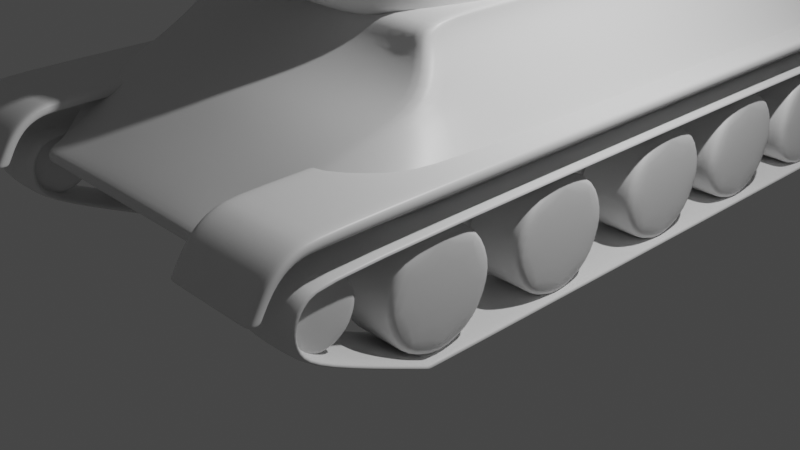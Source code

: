 # Source: T34v1.blend  (saved by Blender 2.83.19; exported with 4.5.12 LTS)
import bpy
from mathutils import Matrix  # noqa: F401  (used for matrix-valued properties, if any)

bpy.ops.wm.read_factory_settings(use_empty=True)
scene = bpy.context.scene
scene.name = 'Scene'

# ---- collections
col_collection = bpy.data.collections.new('Collection'); scene.collection.children.link(col_collection)
col_blueprint = bpy.data.collections.new('blueprint'); scene.collection.children.link(col_blueprint)

# ---- materials (node trees are filled in below, after node groups)
mat_material = bpy.data.materials.new('Material')
mat_material.alpha_threshold = 0.0
mat_material.use_transparent_shadow = False
mat_material.line_color = (0.0, 0.0, 0.0, 1.0)

# ---- material node trees
mat_material.use_nodes = True; mat_material.node_tree.nodes.clear()
_N = mat_material.node_tree.nodes; _L = mat_material.node_tree.links
n0 = _N.new('ShaderNodeOutputMaterial'); n0.name = 'Material Output'; n0.location = (300, 300)
n1 = _N.new('ShaderNodeBsdfPrincipled'); n1.name = 'Principled BSDF'; n1.location = (10, 300)
n1.distribution = 'GGX'
n1.subsurface_method = 'BURLEY'
n1.inputs[2].default_value = 0.4
n1.inputs[3].default_value = 1.45
n1.inputs[27].default_value = (0.0, 0.0, 0.0, 1.0)
n1.inputs[28].default_value = 1.0
_L.new(n1.outputs[0], n0.inputs[0])
n0.is_active_output = True

# ---- world
world_world = bpy.data.worlds.new('World'); scene.world = world_world
world_world.use_nodes = True; world_world.node_tree.nodes.clear()
_N = world_world.node_tree.nodes; _L = world_world.node_tree.links
n0 = _N.new('ShaderNodeOutputWorld'); n0.name = 'World Output'; n0.location = (300, 300)
n1 = _N.new('ShaderNodeBackground'); n1.name = 'Background'; n1.location = (10, 300)
n1.inputs[0].default_value = (0.05088, 0.05088, 0.05088, 1.0)
_L.new(n1.outputs[0], n0.inputs[0])
n0.is_active_output = True
world_world.color = (0.05088, 0.05088, 0.05088)
world_world.use_sun_shadow = False
world_world.sun_shadow_jitter_overblur = 0.0

# ---- cameras
cam_camera = bpy.data.cameras.new('Camera')
cam_camera.clip_end = 100.0
cam_camera.ortho_scale = 7.314

# ---- lights
light_light = bpy.data.lights.new('Light', 'POINT')
light_light.transmission_factor = 0.0
light_light.energy = 1000.0
light_light.shadow_soft_size = 0.1
light_light.shadow_maximum_resolution = 0.006
light_light.use_absolute_resolution = True

# ---- meshes
me_cube = bpy.data.meshes.new('Cube')
me_cube.from_pydata([(1.418, 5.671, 1.28), (1.362, -2.666, 1.325), (0.0, 5.255, 0.5441), (0.0, -2.666, 1.373), (0.0, -2.981, 1.071), (0.0, 5.671, 1.28), (0.0, 5.626, 1.15), (1.424, 5.573, 1.147), (1.424, 5.255, 0.5441), (1.367, -2.978, 1.191), (1.367, -2.981, 1.071), (1.693, 3.89, 1.957), (1.693, 2.101, 1.957), (1.693, 0.3133, 1.957), (1.693, -1.29, 2.005), (0.0, 3.89, 0.5441), (0.0, 2.101, 0.5441), (0.0, 0.3133, 0.5441), (0.0, -1.475, 0.5441), (1.424, -1.922, 0.6782), (0.0, -1.922, 0.6782), (1.556, -1.808, 1.818), (0.0, -1.475, 2.037), (1.307, -3.346, 1.153), (1.307, -3.469, 1.153), (2.266, -3.346, 1.153), (2.266, -3.469, 1.153), (1.307, 5.402, 1.571), (1.307, 5.374, 1.454), (1.424, -1.475, 0.5441), (1.424, 0.3133, 0.5441), (1.424, 2.101, 0.5441), (1.424, 3.89, 0.5441), (2.084, 3.89, 1.521), (2.084, 2.101, 1.521), (2.084, 0.3133, 1.521), (2.084, -1.475, 1.521), (1.418, -2.277, 1.589), (0.0, -2.369, 0.8123), (0.0, -2.277, 1.595), (2.266, 5.374, 1.454), (2.266, 5.402, 1.571), (1.83, -2.31, 1.436), (1.424, -2.369, 0.8123), (1.424, 4.961, 0.5441), (1.693, 4.852, 1.971), (0.0, 4.961, 0.5441), (0.0, 5.106, 1.949), (1.307, 5.704, 1.22), (1.307, 5.759, 1.331), (2.024, 4.881, 1.435), (1.497, 4.83, 2.349), (1.418, 3.67, 2.359), (1.418, 2.095, 2.359), (1.418, 0.5202, 2.359), (1.418, -1.055, 2.388), (0.0, 4.83, 2.349), (0.0, -1.055, 2.388), (0.0, -1.9, 1.829), (2.266, 5.704, 1.22), (2.266, 5.759, 1.331), (2.084, -1.922, 1.48), (1.418, 4.675, 2.522), (1.418, 3.671, 2.532), (1.418, 2.096, 2.532), (1.418, 0.5214, 2.532), (1.418, -1.053, 2.561), (0.0, 4.675, 2.522), (0.0, 3.671, 2.532), (0.0, 2.096, 2.532), (0.0, 0.5214, 2.532), (0.0, -1.053, 2.561), (2.266, 5.061, 1.648), (2.266, 5.061, 1.525), (2.266, -2.803, 1.648), (2.266, -2.805, 1.514), (0.7092, 5.671, 1.28), (0.7092, -2.666, 1.373), (0.7119, 5.255, 0.5441), (0.7119, -1.475, 0.5441), (0.7119, 0.3133, 0.5441), (0.7119, 2.101, 0.5441), (0.7119, 3.89, 0.5441), (0.8464, -1.383, 2.021), (0.7119, -2.369, 0.8123), (0.7092, -2.277, 1.592), (0.7282, 5.105, 1.948), (0.7119, 4.961, 0.5441), (0.7092, -1.055, 2.388), (0.7271, 4.83, 2.349), (0.7778, -1.854, 1.823), (0.7119, -1.922, 0.6782), (0.7092, 3.671, 2.532), (0.7092, 2.096, 2.532), (0.7092, 0.5214, 2.532), (0.7092, -1.053, 2.561), (0.7092, 4.675, 2.522), (0.7119, -2.981, 1.071), (0.7119, 5.6, 1.148), (0.317, 2.575, 3.084), (0.2943, -0.1759, 2.27), (0.2943, 1.563, 2.27), (0.2942, 0.6868, 2.261), (1.093, -0.8218, 2.525), (1.027, -0.6073, 3.559), (0.9714, 2.322, 2.525), (0.919, 2.195, 3.559), (0.35, -1.364, 3.367), (0.2948, 2.237, 2.334), (0.9981, 2.391, 3.084), (1.133, -1.005, 3.084), (0.3877, -1.59, 2.793), (0.9973, 2.386, 2.793), (1.134, -0.9749, 2.793), (0.388, -1.637, 3.084), (0.283, -0.6923, 3.585), (0.3019, 2.492, 2.523), (1.052, -0.7071, 2.355), (0.9455, 2.203, 2.355), (0.3105, -0.8761, 2.334), (0.2797, 2.234, 3.585), (0.9651, 2.331, 3.365), (1.084, -0.8691, 3.365), (0.2991, 2.504, 3.367), (0.273, 0.7018, 3.672), (1.361, 0.6849, 2.522), (1.115, 0.6972, 3.588), (1.455, 0.6774, 3.084), (0.3529, -1.303, 2.523), (0.3168, 2.57, 2.793), (1.455, 0.679, 2.793), (0.2738, -0.08803, 3.661), (1.17, 0.6863, 2.332), (1.35, 0.6803, 3.368), (0.2738, 1.559, 3.661), (0.7245, -0.1775, 2.278), (1.147, 1.56, 2.522), (0.675, 1.557, 2.278), (0.7253, 0.6867, 2.27), (1.014, 1.54, 2.335), (0.7341, -1.279, 3.368), (0.6673, 2.252, 2.335), (0.9739, 1.538, 3.584), (1.223, 1.583, 3.084), (1.222, 1.581, 2.793), (0.7855, -1.48, 2.793), (1.136, 1.564, 3.368), (0.7873, -1.527, 3.084), (0.6839, -0.6953, 3.584), (0.6576, 2.494, 2.522), (0.678, -0.094, 3.652), (0.6393, 1.555, 3.652), (0.6769, 0.7008, 3.662), (0.6554, 2.505, 3.368), (1.111, -0.1143, 3.584), (1.418, -0.2531, 3.084), (1.415, -0.2367, 2.793), (0.7147, -0.8622, 2.335), (1.326, -0.2161, 3.368), (0.6687, 2.577, 2.793), (1.337, -0.1932, 2.522), (0.6693, 2.582, 3.084), (0.7377, -1.213, 2.522), (1.164, -0.1706, 2.335), (0.6479, 2.243, 3.584), (0.0, 2.477, 2.531), (0.0, 2.195, 3.571), (0.0, -1.302, 2.531), (0.0, -0.689, 3.571), (0.0, -1.616, 3.084), (0.0, 2.571, 3.084), (0.0, 2.565, 2.795), (0.0, -1.577, 2.795), (0.0, 2.197, 2.346), (0.0, -0.841, 2.346), (0.0, -1.337, 3.361), (0.0, 2.488, 3.361), (0.0, 0.6882, 2.262), (0.0, 0.7088, 3.671), (0.0, 1.542, 3.656), (0.0, 1.544, 2.275), (0.0, -0.1552, 2.275), (0.0, -0.06879, 3.656), (0.7105, -2.968, 1.195), (0.0, -2.968, 1.195), (1.307, 5.061, 1.648), (1.307, 5.061, 1.525), (1.307, -2.803, 1.648), (1.307, -2.803, 1.525), (1.403, 5.671, 1.28), (1.408, 5.255, 0.5441), (1.408, -1.475, 0.5441), (1.408, 0.3133, 0.5441), (1.408, 2.101, 0.5441), (1.408, 3.89, 0.5441), (1.674, -1.292, 2.006), (1.408, -2.369, 0.8123), (1.403, -2.277, 1.589), (1.674, 4.857, 1.968), (1.408, 4.961, 0.5441), (1.403, -1.055, 2.388), (1.481, 4.83, 2.349), (1.538, -1.809, 1.818), (1.408, -1.922, 0.6782), (1.403, 3.671, 2.532), (1.403, 2.096, 2.532), (1.403, 0.5214, 2.532), (1.403, -1.053, 2.561), (1.403, 4.675, 2.522), (1.346, -2.666, 1.326), (1.351, -2.981, 1.071), (1.408, 5.573, 1.147), (1.351, -2.978, 1.191), (1.515, -2.674, 1.246), (1.395, -2.675, 0.9419), (0.0, -2.675, 0.9419), (0.7119, -2.675, 0.9419), (1.38, -2.675, 0.9419), (1.367, -2.98, 1.131), (0.7112, -2.975, 1.133), (0.0, -2.975, 1.133), (1.351, -2.98, 1.131), (2.266, 1.129, 1.648), (2.266, 1.129, 1.525), (1.307, 1.129, 1.648), (1.307, 1.129, 1.525), (1.307, -3.198, 1.523), (2.266, -3.198, 1.523), (1.307, -3.139, 1.451), (2.266, -3.139, 1.451), (1.307, -3.447, 1.183), (1.307, -3.329, 1.178), (2.266, -3.447, 1.183), (2.266, -3.329, 1.178), (2.266, -3.014, 1.614), (2.266, -2.989, 1.511), (1.307, -3.014, 1.614), (1.307, -2.989, 1.511), (2.266, -3.337, 1.372), (2.266, -3.247, 1.33), (1.307, -3.337, 1.372), (1.307, -3.247, 1.33), (2.266, 5.734, 1.347), (1.307, 5.682, 1.236), (2.266, 5.682, 1.236), (1.307, 5.734, 1.347), (1.393, 5.704, 1.22), (1.393, 5.759, 1.331), (1.393, -2.803, 1.648), (1.393, -2.803, 1.524), (1.393, 5.402, 1.571), (1.393, 5.061, 1.648), (1.393, 5.061, 1.525), (1.393, 5.374, 1.454), (1.393, -3.469, 1.153), (1.393, -3.346, 1.153), (1.393, 1.129, 1.648), (1.393, 1.129, 1.525), (1.393, -3.139, 1.451), (1.393, -3.198, 1.523), (1.393, -3.329, 1.178), (1.393, -3.447, 1.183), (1.393, -3.014, 1.614), (1.393, -2.989, 1.511), (1.393, -3.337, 1.372), (1.393, -3.247, 1.33), (1.393, 5.734, 1.347), (1.393, 5.682, 1.236), (2.178, 5.759, 1.331), (2.178, -2.805, 1.515), (2.178, 5.061, 1.648), (2.178, 5.374, 1.454), (2.178, -3.346, 1.153), (2.178, 1.129, 1.648), (2.178, -3.198, 1.523), (2.178, -3.447, 1.183), (2.178, -3.014, 1.614), (2.178, -3.337, 1.372), (2.178, 5.682, 1.236), (2.178, 5.704, 1.22), (2.178, -2.803, 1.648), (2.178, 5.402, 1.571), (2.178, 5.061, 1.525), (2.178, -3.469, 1.153), (2.178, 1.129, 1.525), (2.178, -3.139, 1.451), (2.178, -3.329, 1.178), (2.178, -2.989, 1.511), (2.178, -3.247, 1.33), (2.178, 5.734, 1.347), (1.654, 5.718, 0.7135), (2.094, 5.718, 0.7135), (1.654, 5.577, 0.3729), (2.094, 5.577, 0.3729), (1.654, 5.237, 0.2318), (2.094, 5.237, 0.2318), (1.654, 4.896, 0.3729), (2.094, 4.896, 0.3729), (1.654, 4.755, 0.7135), (2.094, 4.755, 0.7135), (1.654, 4.896, 1.054), (2.094, 4.896, 1.054), (1.654, 5.237, 1.195), (2.094, 5.237, 1.195), (1.654, 5.577, 1.054), (2.094, 5.577, 1.054), (1.549, -0.9814, 0.6851), (2.199, -0.9814, 0.6851), (1.549, -1.16, 0.2538), (2.199, -1.16, 0.2538), (1.549, -1.591, 0.07511), (2.199, -1.591, 0.07511), (1.549, -2.023, 0.2538), (2.199, -2.023, 0.2538), (1.549, -2.201, 0.6851), (2.199, -2.201, 0.6851), (1.549, -2.023, 1.116), (2.199, -2.023, 1.116), (1.549, -1.591, 1.295), (2.199, -1.591, 1.295), (1.549, -1.16, 1.116), (2.199, -1.16, 1.116), (1.549, 0.4615, 0.6567), (2.199, 0.4615, 0.6567), (1.549, 0.2828, 0.2254), (2.199, 0.2828, 0.2254), (1.549, -0.1485, 0.0467), (2.199, -0.1485, 0.0467), (1.549, -0.5799, 0.2254), (2.199, -0.5799, 0.2254), (1.549, -0.7585, 0.6567), (2.199, -0.7585, 0.6567), (1.549, -0.5799, 1.088), (2.199, -0.5799, 1.088), (1.549, -0.1485, 1.267), (2.199, -0.1485, 1.267), (1.549, 0.2828, 1.088), (2.199, 0.2828, 1.088), (1.549, 2.001, 0.6567), (2.199, 2.001, 0.6567), (1.549, 1.822, 0.2254), (2.199, 1.822, 0.2254), (1.549, 1.391, 0.0467), (2.199, 1.391, 0.0467), (1.549, 0.9595, 0.2254), (2.199, 0.9595, 0.2254), (1.549, 0.7809, 0.6567), (2.199, 0.7809, 0.6567), (1.549, 0.9595, 1.088), (2.199, 0.9595, 1.088), (1.549, 1.391, 1.267), (2.199, 1.391, 1.267), (1.549, 1.822, 1.088), (2.199, 1.822, 1.088), (1.549, 3.336, 0.6567), (2.199, 3.336, 0.6567), (1.549, 3.157, 0.2254), (2.199, 3.157, 0.2254), (1.549, 2.726, 0.0467), (2.199, 2.726, 0.0467), (1.549, 2.294, 0.2254), (2.199, 2.294, 0.2254), (1.549, 2.116, 0.6567), (2.199, 2.116, 0.6567), (1.549, 2.294, 1.088), (2.199, 2.294, 1.088), (1.549, 2.726, 1.267), (2.199, 2.726, 1.267), (1.549, 3.157, 1.088), (2.199, 3.157, 1.088), (1.549, 4.659, 0.6567), (2.199, 4.659, 0.6567), (1.549, 4.481, 0.2254), (2.199, 4.481, 0.2254), (1.549, 4.049, 0.0467), (2.199, 4.049, 0.0467), (1.549, 3.618, 0.2254), (2.199, 3.618, 0.2254), (1.549, 3.439, 0.6567), (2.199, 3.439, 0.6567), (1.549, 3.618, 1.088), (2.199, 3.618, 1.088), (1.549, 4.049, 1.267), (2.199, 4.049, 1.267), (1.549, 4.481, 1.088), (2.199, 4.481, 1.088), (1.604, -2.38, 0.933), (2.144, -2.38, 0.933), (1.604, -2.485, 0.6775), (2.144, -2.485, 0.6775), (1.604, -2.741, 0.5717), (2.144, -2.741, 0.5717), (1.604, -2.996, 0.6775), (2.144, -2.996, 0.6775), (1.604, -3.102, 0.933), (2.144, -3.102, 0.933), (1.604, -2.996, 1.188), (2.144, -2.996, 1.188), (1.604, -2.741, 1.294), (2.144, -2.741, 1.294), (1.604, -2.485, 1.188), (2.144, -2.485, 1.188), (1.483, -2.733, 1.313), (2.265, -2.733, 1.313), (1.483, 5.097, 1.313), (2.265, 5.097, 1.313), (1.483, -2.998, 1.225), (2.265, -2.998, 1.225), (1.483, -3.136, 1.009), (2.265, -3.136, 1.009), (1.483, -3.116, 0.7635), (2.265, -3.116, 0.7635), (1.483, -2.91, 0.5574), (2.265, -2.91, 0.5574), (1.483, -1.788, 0.03712), (2.265, -1.788, 0.03712), (1.483, 4.495, 0.03712), (2.265, 4.495, 0.03712), (1.483, 5.398, 0.2531), (2.265, 5.398, 0.2531), (1.483, 5.663, 0.4494), (2.265, 5.663, 0.4494), (1.483, 5.731, 0.6948), (2.265, 5.731, 0.6948), (1.483, 5.722, 0.9304), (2.265, 5.722, 0.9304), (1.483, 5.584, 1.078), (2.265, 5.584, 1.078), (1.483, 5.388, 1.244), (2.265, 5.388, 1.244), (1.483, -2.697, 1.217), (2.265, -2.697, 1.217), (1.483, 5.071, 1.227), (2.265, 5.071, 1.227), (1.483, -2.906, 1.153), (2.265, -2.906, 1.153), (1.483, -3.015, 0.9914), (2.265, -3.015, 0.9914), (1.483, -2.992, 0.7799), (2.265, -2.992, 0.7799), (1.483, -2.83, 0.6305), (2.265, -2.83, 0.6305), (1.483, -1.758, 0.1376), (2.265, -1.758, 0.1376), (1.483, 4.467, 0.133), (2.265, 4.467, 0.133), (1.483, 5.424, 0.2959), (2.265, 5.424, 0.2959), (1.483, 5.574, 0.4939), (2.265, 5.574, 0.4939), (1.483, 5.631, 0.7), (2.265, 5.631, 0.7), (1.483, 5.629, 0.8924), (2.265, 5.629, 0.8924), (1.483, 5.507, 1.029), (2.265, 5.507, 1.029), (1.483, 5.329, 1.155), (2.265, 5.329, 1.155), (0.35, -1.364, 3.367), (0.3877, -1.59, 2.793), (0.388, -1.637, 3.084), (0.3529, -1.303, 2.523), (0.0, -1.302, 2.531), (4.38e-18, -1.647, 3.104), (4.38e-18, -1.608, 2.815), (4.38e-18, -1.369, 3.381), (0.0, -1.904, 3.196), (0.0, -6.444, 3.196), (0.09192, -1.904, 3.158), (0.09192, -6.444, 3.158), (0.13, -1.904, 3.066), (0.13, -6.444, 3.066), (0.09192, -1.904, 2.975), (0.09192, -6.444, 2.975), (-1.136e-08, -1.904, 2.936), (-1.136e-08, -6.444, 2.936), (0.0, -4.174, 3.196), (0.09192, -4.174, 3.158), (0.13, -4.174, 3.066), (0.09192, -4.174, 2.975), (-1.136e-08, -4.174, 2.936), (-0.0007155, -1.875, 3.271), (0.144, -1.875, 3.211), (0.204, -1.875, 3.066), (0.144, -1.875, 2.922), (-0.0007156, -1.875, 2.862), (-1.165e-07, -1.227, 3.282), (0.1523, -1.227, 3.219), (0.2154, -1.227, 3.066), (0.1523, -1.227, 2.914), (-1.353e-07, -1.227, 2.851), (-3.116e-08, -1.822, 2.851), (0.1523, -1.822, 2.914), (0.2154, -1.822, 3.066), (0.1523, -1.822, 3.219), (0.0, -1.92, 3.196), (-1.233e-08, -1.822, 3.282), (0.298, -0.9086, 3.319), (0.3349, -0.9141, 2.796), (0.3347, -0.92, 3.083), (0.2999, -0.8985, 2.569), (0.0, -1.92, 2.936), (0.09192, -1.92, 2.975), (0.13, -1.92, 3.066), (0.09192, -1.92, 3.158), (0.0, -0.8781, 2.562), (0.0, -0.8175, 3.083), (0.0, -0.8175, 2.798), (0.0, -0.8825, 3.328), (2.137, -0.9814, 0.6851), (2.137, -1.16, 0.2538), (2.137, -1.591, 0.07511), (2.137, -2.023, 0.2538), (2.137, -2.201, 0.6851), (2.137, -2.023, 1.116), (2.137, -1.591, 1.295), (2.137, -1.16, 1.116), (1.597, -1.16, 0.2538), (1.597, -1.591, 0.07511), (1.597, -2.023, 0.2538), (1.597, -2.201, 0.6851), (1.597, -2.023, 1.116), (1.597, -1.591, 1.295), (1.597, -1.16, 1.116), (1.597, -0.9814, 0.6851), (2.089, -2.38, 0.933), (2.089, -2.485, 0.6775), (2.089, -2.741, 0.5717), (2.089, -2.996, 0.6775), (2.089, -3.102, 0.933), (2.089, -2.996, 1.188), (2.089, -2.741, 1.294), (2.089, -2.485, 1.188), (1.673, -2.485, 0.6775), (1.673, -2.741, 0.5717), (1.673, -2.996, 0.6775), (1.673, -3.102, 0.933), (1.673, -2.996, 1.188), (1.673, -2.741, 1.294), (1.673, -2.485, 1.188), (1.673, -2.38, 0.933), (2.151, 0.4615, 0.6567), (2.151, 0.2828, 0.2254), (2.151, -0.1485, 0.0467), (2.151, -0.5799, 0.2254), (2.151, -0.7585, 0.6567), (2.151, -0.5799, 1.088), (2.151, -0.1485, 1.267), (2.151, 0.2828, 1.088), (1.631, 0.2828, 0.2254), (1.631, -0.1485, 0.0467), (1.631, -0.5799, 0.2254), (1.631, -0.7585, 0.6567), (1.631, -0.5799, 1.088), (1.631, -0.1485, 1.267), (1.631, 0.2828, 1.088), (1.631, 0.4615, 0.6567), (2.123, 2.001, 0.6567), (2.123, 1.822, 0.2254), (2.123, 1.391, 0.0467), (2.123, 0.9595, 0.2254), (2.123, 0.7809, 0.6567), (2.123, 0.9595, 1.088), (2.123, 1.391, 1.267), (2.123, 1.822, 1.088), (1.624, 1.822, 0.2254), (1.624, 1.391, 0.0467), (1.624, 0.9595, 0.2254), (1.624, 0.7809, 0.6567), (1.624, 0.9595, 1.088), (1.624, 1.391, 1.267), (1.624, 1.822, 1.088), (1.624, 2.001, 0.6567), (2.123, 3.336, 0.6567), (2.123, 3.157, 0.2254), (2.123, 2.726, 0.0467), (2.123, 2.294, 0.2254), (2.123, 2.116, 0.6567), (2.123, 2.294, 1.088), (2.123, 2.726, 1.267), (2.123, 3.157, 1.088), (1.617, 3.157, 0.2254), (1.617, 2.726, 0.0467), (1.617, 2.294, 0.2254), (1.617, 2.116, 0.6567), (1.617, 2.294, 1.088), (1.617, 2.726, 1.267), (1.617, 3.157, 1.088), (1.617, 3.336, 0.6567), (2.144, 4.659, 0.6567), (2.144, 4.481, 0.2254), (2.144, 4.049, 0.0467), (2.144, 3.618, 0.2254), (2.144, 3.439, 0.6567), (2.144, 3.618, 1.088), (2.144, 4.049, 1.267), (2.144, 4.481, 1.088), (1.632, 4.481, 0.2254), (1.632, 4.049, 0.0467), (1.632, 3.618, 0.2254), (1.632, 3.439, 0.6567), (1.632, 3.618, 1.088), (1.632, 4.049, 1.267), (1.632, 4.481, 1.088), (1.632, 4.659, 0.6567), (2.018, 5.718, 0.7135), (2.018, 5.577, 0.3729), (2.018, 5.237, 0.2318), (2.018, 4.896, 0.3729), (2.018, 4.755, 0.7135), (2.018, 4.896, 1.054), (2.018, 5.237, 1.195), (2.018, 5.577, 1.054), (1.703, 5.577, 0.3729), (1.703, 5.237, 0.2318), (1.703, 4.896, 0.3729), (1.703, 4.755, 0.7135), (1.703, 4.896, 1.054), (1.703, 5.237, 1.195), (1.703, 5.577, 1.054), (1.703, 5.718, 0.7135), (1.483, -1.842, 0.06256), (2.265, -1.842, 0.06256), (1.483, -1.81, 0.1617), (2.265, -1.81, 0.1617), (1.483, -1.732, 0.03712), (2.265, -1.732, 0.03712), (1.483, -1.703, 0.1375), (2.265, -1.703, 0.1375), (1.483, 4.438, 0.03712), (1.483, 4.411, 0.133), (2.265, 4.438, 0.03712), (2.265, 4.411, 0.133), (1.483, 4.584, 0.05859), (2.265, 4.584, 0.05859), (1.483, 4.562, 0.1492), (2.265, 4.562, 0.1492), (1.423, 5.585, 1.163), (1.367, -2.979, 1.138), (0.0, 5.632, 1.166), (0.7116, 5.608, 1.164), (1.407, 5.585, 1.163), (0.7111, -2.974, 1.141), (0.0, -2.974, 1.141), (1.351, -2.979, 1.138), (1.497, -2.673, 1.256), (1.78, -2.306, 1.455), (2.02, -1.908, 1.521), (2.037, -1.453, 1.579), (2.037, 0.3133, 1.574), (2.037, 2.101, 1.574), (2.037, 3.89, 1.574), (2.01, 4.877, 1.5)], [], [(85, 39, 3, 77), (87, 46, 2, 78), (638, 644, 221, 218), (44, 50, 33, 32), (32, 33, 34, 31), (31, 34, 35, 30), (30, 35, 36, 29), (91, 20, 18, 79), (79, 18, 17, 80), (80, 17, 16, 81), (81, 16, 15, 82), (11, 45, 51, 52), (14, 13, 54, 55), (86, 47, 56, 89), (13, 12, 53, 54), (216, 215, 38, 84), (19, 61, 42, 43), (90, 58, 39, 85), (76, 5, 47, 86), (8, 7, 50, 44), (82, 15, 46, 87), (89, 56, 67, 96), (53, 52, 63, 64), (200, 55, 66, 207), (52, 51, 62, 63), (195, 14, 55, 200), (12, 11, 52, 53), (83, 22, 58, 90), (29, 36, 61, 19), (84, 38, 20, 91), (96, 67, 68, 92), (92, 68, 69, 93), (93, 69, 70, 94), (94, 70, 71, 95), (54, 53, 64, 65), (55, 54, 65, 66), (641, 637, 7, 211), (98, 78, 2, 6), (211, 190, 78, 98), (639, 640, 98, 6), (206, 94, 95, 207), (205, 93, 94, 206), (204, 92, 93, 205), (208, 96, 92, 204), (196, 84, 91, 203), (195, 83, 90, 202), (22, 83, 88, 57), (57, 88, 95, 71), (201, 89, 96, 208), (194, 82, 87, 199), (189, 76, 86, 198), (202, 90, 85, 197), (217, 216, 84, 196), (198, 86, 89, 201), (193, 81, 82, 194), (192, 80, 81, 193), (191, 79, 80, 192), (203, 91, 79, 191), (199, 87, 78, 190), (197, 85, 77, 209), (147, 140, 107, 114), (153, 164, 106, 121), (158, 154, 104, 122), (170, 176, 123, 99), (180, 101, 102, 177), (165, 116, 108, 173), (171, 170, 99, 129), (156, 155, 110, 113), (159, 161, 109, 112), (123, 120, 164, 153), (152, 124, 131, 150), (149, 159, 112, 105), (160, 156, 113, 103), (176, 166, 120, 123), (135, 163, 117, 157), (149, 105, 118, 141), (164, 120, 134, 151), (160, 103, 117, 163), (145, 147, 114, 111), (155, 158, 122, 110), (161, 153, 121, 109), (140, 148, 115, 107), (103, 113, 145, 162), (143, 146, 133, 127), (136, 125, 132, 139), (101, 137, 138, 102), (137, 139, 132, 138), (136, 144, 130, 125), (108, 141, 137, 101), (110, 122, 140, 147), (144, 143, 127, 130), (142, 151, 152, 126), (146, 142, 126, 133), (126, 152, 150, 154), (121, 106, 142, 146), (151, 134, 124, 152), (112, 109, 143, 144), (105, 112, 144, 136), (141, 118, 139, 137), (105, 136, 139, 118), (109, 121, 146, 143), (113, 110, 147, 145), (99, 123, 153, 161), (116, 149, 141, 108), (154, 150, 148, 104), (106, 164, 151, 142), (173, 108, 101, 180), (162, 145, 111, 128), (150, 131, 115, 148), (127, 133, 158, 155), (125, 160, 163, 132), (138, 132, 163, 135), (125, 130, 156, 160), (130, 127, 155, 156), (102, 138, 135, 100), (133, 126, 154, 158), (124, 178, 182, 131), (122, 104, 148, 140), (100, 135, 157, 119), (120, 166, 179, 134), (134, 179, 178, 124), (103, 162, 157, 117), (162, 128, 119, 157), (114, 107, 175, 169), (181, 100, 119, 174), (116, 129, 159, 149), (128, 111, 172, 167), (177, 102, 100, 181), (129, 99, 161, 159), (111, 114, 169, 172), (131, 182, 168, 115), (128, 167, 174, 119), (107, 115, 168, 175), (165, 171, 129, 116), (220, 4, 97, 219), (3, 184, 183, 77), (209, 212, 9, 1), (221, 219, 97, 210), (218, 221, 210, 10), (77, 183, 212, 209), (37, 197, 209, 1), (44, 199, 190, 8), (19, 203, 191, 29), (29, 191, 192, 30), (30, 192, 193, 31), (31, 193, 194, 32), (45, 198, 201, 51), (214, 217, 196, 43), (21, 202, 197, 37), (0, 189, 198, 45), (32, 194, 199, 44), (51, 201, 208, 62), (14, 195, 202, 21), (43, 196, 203, 19), (62, 208, 204, 63), (63, 204, 205, 64), (64, 205, 206, 65), (65, 206, 207, 66), (7, 8, 190, 211), (640, 641, 211, 98), (83, 195, 200, 88), (88, 200, 207, 95), (10, 210, 217, 214), (210, 97, 216, 217), (97, 4, 215, 216), (43, 42, 213, 214), (644, 642, 219, 221), (643, 220, 219, 642), (10, 214, 213, 218), (638, 645, 1, 9), (645, 213, 42, 646), (646, 42, 61, 647), (647, 61, 36, 648), (648, 36, 35, 649), (649, 35, 34, 650), (650, 34, 33, 651), (651, 33, 50, 652), (637, 0, 45, 652), (225, 224, 185, 186), (267, 243, 48, 246), (223, 222, 74, 75), (261, 230, 24, 254), (284, 223, 75, 269), (256, 224, 187, 248), (279, 268, 60, 59), (242, 244, 59, 60), (243, 245, 49, 48), (289, 242, 60, 268), (270, 72, 41, 281), (186, 185, 27, 28), (72, 73, 40, 41), (252, 186, 28, 253), (255, 254, 24, 23), (230, 231, 23, 24), (233, 232, 26, 25), (286, 233, 25, 272), (251, 185, 224, 256), (282, 73, 223, 284), (73, 72, 222, 223), (188, 187, 224, 225), (287, 235, 229, 285), (235, 234, 227, 229), (236, 237, 228, 226), (262, 236, 226, 259), (288, 239, 233, 286), (239, 238, 232, 233), (240, 241, 231, 230), (264, 240, 230, 261), (248, 187, 236, 262), (187, 188, 237, 236), (75, 74, 234, 235), (269, 75, 235, 287), (259, 226, 240, 264), (226, 228, 241, 240), (229, 227, 238, 239), (285, 229, 239, 288), (281, 41, 242, 289), (28, 27, 245, 243), (41, 40, 244, 242), (253, 28, 243, 267), (271, 253, 267, 278), (27, 250, 266, 245), (228, 258, 265, 241), (274, 259, 264, 277), (188, 249, 263, 237), (280, 248, 262, 276), (277, 264, 261, 275), (241, 265, 260, 231), (276, 262, 259, 274), (237, 263, 258, 228), (186, 252, 257, 225), (270, 251, 256, 273), (231, 260, 255, 23), (272, 283, 254, 255), (282, 252, 253, 271), (185, 251, 250, 27), (245, 266, 247, 49), (48, 49, 247, 246), (273, 256, 248, 280), (225, 257, 249, 188), (275, 261, 254, 283), (278, 267, 246, 279), (244, 278, 279, 59), (232, 275, 283, 26), (222, 273, 280, 74), (73, 282, 271, 40), (25, 26, 283, 272), (72, 270, 273, 222), (234, 276, 274, 227), (238, 277, 275, 232), (74, 280, 276, 234), (227, 274, 277, 238), (40, 271, 278, 244), (250, 281, 289, 266), (258, 285, 288, 265), (249, 269, 287, 263), (265, 288, 286, 260), (263, 287, 285, 258), (252, 282, 284, 257), (260, 286, 272, 255), (251, 270, 281, 250), (266, 289, 268, 247), (246, 247, 268, 279), (257, 284, 269, 249), (605, 291, 293, 606), (606, 293, 295, 607), (607, 295, 297, 608), (608, 297, 299, 609), (609, 299, 301, 610), (610, 301, 303, 611), (293, 291, 305, 303, 301, 299, 297, 295), (611, 303, 305, 612), (612, 305, 291, 605), (290, 292, 294, 296, 298, 300, 302, 304), (509, 307, 309, 510), (510, 309, 311, 511), (511, 311, 313, 512), (512, 313, 315, 513), (513, 315, 317, 514), (514, 317, 319, 515), (309, 307, 321, 319, 317, 315, 313, 311), (515, 319, 321, 516), (516, 321, 307, 509), (306, 308, 310, 312, 314, 316, 318, 320), (541, 323, 325, 542), (542, 325, 327, 543), (543, 327, 329, 544), (544, 329, 331, 545), (545, 331, 333, 546), (546, 333, 335, 547), (325, 323, 337, 335, 333, 331, 329, 327), (547, 335, 337, 548), (548, 337, 323, 541), (322, 324, 326, 328, 330, 332, 334, 336), (557, 339, 341, 558), (558, 341, 343, 559), (559, 343, 345, 560), (560, 345, 347, 561), (561, 347, 349, 562), (562, 349, 351, 563), (341, 339, 353, 351, 349, 347, 345, 343), (563, 351, 353, 564), (564, 353, 339, 557), (338, 340, 342, 344, 346, 348, 350, 352), (573, 355, 357, 574), (574, 357, 359, 575), (575, 359, 361, 576), (576, 361, 363, 577), (577, 363, 365, 578), (578, 365, 367, 579), (357, 355, 369, 367, 365, 363, 361, 359), (579, 367, 369, 580), (580, 369, 355, 573), (354, 356, 358, 360, 362, 364, 366, 368), (589, 371, 373, 590), (590, 373, 375, 591), (591, 375, 377, 592), (592, 377, 379, 593), (593, 379, 381, 594), (594, 381, 383, 595), (373, 371, 385, 383, 381, 379, 377, 375), (595, 383, 385, 596), (596, 385, 371, 589), (370, 372, 374, 376, 378, 380, 382, 384), (525, 387, 389, 526), (526, 389, 391, 527), (527, 391, 393, 528), (528, 393, 395, 529), (529, 395, 397, 530), (530, 397, 399, 531), (389, 387, 401, 399, 397, 395, 393, 391), (531, 399, 401, 532), (532, 401, 387, 525), (386, 388, 390, 392, 394, 396, 398, 400), (402, 404, 405, 403), (403, 407, 406, 402), (407, 409, 408, 406), (409, 411, 410, 408), (411, 413, 412, 410), (622, 415, 414, 621), (631, 417, 416, 629), (634, 419, 418, 633), (419, 421, 420, 418), (421, 423, 422, 420), (423, 425, 424, 422), (425, 427, 426, 424), (427, 429, 428, 426), (405, 404, 428, 429), (430, 431, 433, 432), (431, 430, 434, 435), (435, 434, 436, 437), (437, 436, 438, 439), (439, 438, 440, 441), (624, 623, 442, 443), (632, 630, 444, 445), (636, 635, 446, 447), (447, 446, 448, 449), (449, 448, 450, 451), (451, 450, 452, 453), (453, 452, 454, 455), (455, 454, 456, 457), (433, 457, 456, 432), (626, 415, 443, 628), (406, 408, 436, 434), (424, 426, 454, 452), (409, 407, 435, 437), (427, 425, 453, 455), (633, 418, 446, 635), (634, 417, 445, 636), (408, 410, 438, 436), (426, 428, 456, 454), (411, 409, 437, 439), (429, 427, 455, 457), (418, 420, 448, 446), (405, 429, 457, 433), (404, 402, 430, 432), (421, 419, 447, 449), (410, 412, 440, 438), (428, 404, 432, 456), (413, 411, 439, 441), (403, 405, 433, 431), (420, 422, 450, 448), (423, 421, 449, 451), (621, 414, 442, 623), (622, 413, 441, 624), (402, 406, 434, 430), (422, 424, 452, 450), (407, 403, 431, 435), (425, 423, 451, 453), (629, 416, 444, 630), (460, 463, 465, 458), (461, 462, 464, 459), (459, 464, 463, 460), (476, 467, 469, 477), (477, 469, 471, 478), (478, 471, 473, 479), (479, 473, 475, 480), (472, 474, 485, 484), (502, 479, 480, 501), (503, 478, 479, 502), (504, 477, 478, 503), (495, 476, 477, 504), (468, 470, 483, 482), (466, 468, 482, 481), (470, 472, 484, 483), (492, 491, 490, 489), (494, 493, 488, 487), (493, 492, 489, 488), (496, 494, 487, 486), (472, 502, 501, 474), (481, 482, 494, 496), (483, 484, 492, 493), (482, 483, 493, 494), (484, 485, 491, 492), (499, 497, 508, 506), (500, 498, 507, 505), (498, 499, 506, 507), (470, 503, 502, 472), (468, 504, 503, 470), (466, 495, 504, 468), (458, 465, 508, 497), (462, 461, 500, 505), (461, 459, 498, 500), (459, 460, 499, 498), (460, 458, 497, 499), (523, 516, 509, 524), (522, 515, 516, 523), (521, 514, 515, 522), (520, 513, 514, 521), (519, 512, 513, 520), (518, 511, 512, 519), (517, 510, 511, 518), (524, 509, 510, 517), (306, 524, 517, 308), (308, 517, 518, 310), (310, 518, 519, 312), (312, 519, 520, 314), (314, 520, 521, 316), (316, 521, 522, 318), (318, 522, 523, 320), (320, 523, 524, 306), (539, 532, 525, 540), (538, 531, 532, 539), (537, 530, 531, 538), (536, 529, 530, 537), (535, 528, 529, 536), (534, 527, 528, 535), (533, 526, 527, 534), (540, 525, 526, 533), (386, 540, 533, 388), (388, 533, 534, 390), (390, 534, 535, 392), (392, 535, 536, 394), (394, 536, 537, 396), (396, 537, 538, 398), (398, 538, 539, 400), (400, 539, 540, 386), (555, 548, 541, 556), (554, 547, 548, 555), (553, 546, 547, 554), (552, 545, 546, 553), (551, 544, 545, 552), (550, 543, 544, 551), (549, 542, 543, 550), (556, 541, 542, 549), (322, 556, 549, 324), (324, 549, 550, 326), (326, 550, 551, 328), (328, 551, 552, 330), (330, 552, 553, 332), (332, 553, 554, 334), (334, 554, 555, 336), (336, 555, 556, 322), (571, 564, 557, 572), (570, 563, 564, 571), (569, 562, 563, 570), (568, 561, 562, 569), (567, 560, 561, 568), (566, 559, 560, 567), (565, 558, 559, 566), (572, 557, 558, 565), (338, 572, 565, 340), (340, 565, 566, 342), (342, 566, 567, 344), (344, 567, 568, 346), (346, 568, 569, 348), (348, 569, 570, 350), (350, 570, 571, 352), (352, 571, 572, 338), (587, 580, 573, 588), (586, 579, 580, 587), (585, 578, 579, 586), (584, 577, 578, 585), (583, 576, 577, 584), (582, 575, 576, 583), (581, 574, 575, 582), (588, 573, 574, 581), (354, 588, 581, 356), (356, 581, 582, 358), (358, 582, 583, 360), (360, 583, 584, 362), (362, 584, 585, 364), (364, 585, 586, 366), (366, 586, 587, 368), (368, 587, 588, 354), (603, 596, 589, 604), (602, 595, 596, 603), (601, 594, 595, 602), (600, 593, 594, 601), (599, 592, 593, 600), (598, 591, 592, 599), (597, 590, 591, 598), (604, 589, 590, 597), (370, 604, 597, 372), (372, 597, 598, 374), (374, 598, 599, 376), (376, 599, 600, 378), (378, 600, 601, 380), (380, 601, 602, 382), (382, 602, 603, 384), (384, 603, 604, 370), (619, 612, 605, 620), (618, 611, 612, 619), (617, 610, 611, 618), (616, 609, 610, 617), (615, 608, 609, 616), (614, 607, 608, 615), (613, 606, 607, 614), (620, 605, 606, 613), (290, 620, 613, 292), (292, 613, 614, 294), (294, 614, 615, 296), (296, 615, 616, 298), (298, 616, 617, 300), (300, 617, 618, 302), (302, 618, 619, 304), (304, 619, 620, 290), (415, 622, 624, 443), (412, 621, 623, 440), (441, 440, 623, 624), (413, 622, 621, 412), (414, 625, 627, 442), (631, 626, 628, 632), (443, 442, 627, 628), (415, 626, 625, 414), (417, 631, 632, 445), (625, 629, 630, 627), (628, 627, 630, 632), (626, 631, 629, 625), (419, 634, 636, 447), (416, 633, 635, 444), (445, 444, 635, 636), (417, 634, 633, 416), (7, 637, 652, 50), (11, 651, 652, 45), (12, 650, 651, 11), (13, 649, 650, 12), (14, 648, 649, 13), (21, 647, 648, 14), (37, 646, 647, 21), (1, 645, 646, 37), (218, 213, 645, 638), (184, 643, 642, 183), (212, 183, 642, 644), (76, 189, 641, 640), (5, 76, 640, 639), (189, 0, 637, 641), (9, 212, 644, 638)])
me_cube.polygons.foreach_set('use_smooth', [True] * 568)
_uv = me_cube.uv_layers.new(name='UVMap')
_uv.uv.foreach_set('vector', [0.6875, 0.725, 0.75, 0.725, 0.75, 0.75, 0.6875, 0.75, 0.1875, 0.2555, 0.0, 0.0, 0.0, 0.0, 0.1875, 0.25, 0.0, 0.0, 0.0, 0.0, 0.0, 0.0, 0.0, 0.0, 0.375, 0.5109, 0.4838, 0.5109, 0.4838, 0.55, 0.375, 0.55, 0.375, 0.55, 0.4838, 0.55, 0.4838, 0.6, 0.375, 0.6, 0.375, 0.6, 0.4838, 0.6, 0.4838, 0.65, 0.375, 0.65, 0.375, 0.65, 0.4838, 0.65, 0.4838, 0.7, 0.375, 0.7, 0.1875, 0.3562, 0.0, 0.0, 0.0, 0.0, 0.1875, 0.35, 0.1875, 0.35, 0.0, 0.0, 0.0, 0.0, 0.1875, 0.325, 0.1875, 0.325, 0.0, 0.0, 0.0, 0.0, 0.1875, 0.3, 0.1875, 0.3, 0.0, 0.0, 0.0, 0.0, 0.1875, 0.275, 0.625, 0.55, 0.625, 0.5109, 0.625, 0.5109, 0.625, 0.55, 0.625, 0.7, 0.625, 0.65, 0.625, 0.65, 0.625, 0.7, 0.6875, 0.5109, 0.75, 0.5109, 0.75, 0.5109, 0.6875, 0.5109, 0.625, 0.65, 0.625, 0.6, 0.625, 0.6, 0.625, 0.65, 0.1875, 0.3688, 0.0, 0.0, 0.0, 0.0, 0.1875, 0.3625, 0.375, 0.7125, 0.4838, 0.7125, 0.4838, 0.725, 0.375, 0.725, 0.6875, 0.7125, 0.75, 0.7125, 0.75, 0.725, 0.6875, 0.725, 0.6875, 0.5, 0.75, 0.5, 0.75, 0.5109, 0.6875, 0.5109, 0.375, 0.5, 0.4838, 0.5, 0.4838, 0.5109, 0.375, 0.5109, 0.1875, 0.275, 0.0, 0.0, 0.0, 0.0, 0.1875, 0.2555, 0.6875, 0.5109, 0.75, 0.5109, 0.75, 0.5109, 0.6875, 0.5109, 0.625, 0.6, 0.625, 0.55, 0.625, 0.55, 0.625, 0.6, 0.6264, 0.7, 0.625, 0.7, 0.625, 0.7, 0.6264, 0.7, 0.625, 0.55, 0.625, 0.5109, 0.625, 0.5109, 0.625, 0.55, 0.6264, 0.7, 0.625, 0.7, 0.625, 0.7, 0.6264, 0.7, 0.625, 0.6, 0.625, 0.55, 0.625, 0.55, 0.625, 0.6, 0.6875, 0.7, 0.75, 0.7, 0.75, 0.7125, 0.6875, 0.7125, 0.375, 0.7, 0.4838, 0.7, 0.4838, 0.7125, 0.375, 0.7125, 0.1875, 0.3625, 0.0, 0.0, 0.0, 0.0, 0.1875, 0.3562, 0.6875, 0.5109, 0.75, 0.5109, 0.75, 0.55, 0.6875, 0.55, 0.6875, 0.55, 0.75, 0.55, 0.75, 0.6, 0.6875, 0.6, 0.6875, 0.6, 0.75, 0.6, 0.75, 0.65, 0.6875, 0.65, 0.6875, 0.65, 0.75, 0.65, 0.75, 0.7, 0.6875, 0.7, 0.625, 0.65, 0.625, 0.6, 0.625, 0.6, 0.625, 0.65, 0.625, 0.7, 0.625, 0.65, 0.625, 0.65, 0.625, 0.7, 0.4964, 0.4951, 0.5009, 0.5, 0.4838, 0.5, 0.4784, 0.4945, 0.2419, 0.25, 0.1875, 0.25, 0.0, 0.0, 0.0, 0.0, 0.4784, 0.4945, 0.3709, 0.4945, 0.1875, 0.25, 0.2419, 0.25, 0.09107, 0.06072, 0.296, 0.2804, 0.2419, 0.25, 0.0, 0.0, 0.6264, 0.65, 0.6875, 0.65, 0.6875, 0.7, 0.6264, 0.7, 0.6264, 0.6, 0.6875, 0.6, 0.6875, 0.65, 0.6264, 0.65, 0.6264, 0.55, 0.6875, 0.55, 0.6875, 0.6, 0.6264, 0.6, 0.6264, 0.5109, 0.6875, 0.5109, 0.6875, 0.55, 0.6264, 0.55, 0.3709, 0.717, 0.1875, 0.3625, 0.1875, 0.3562, 0.3709, 0.7046, 0.6264, 0.7, 0.6875, 0.7, 0.6875, 0.7125, 0.6264, 0.7125, 0.75, 0.7, 0.6875, 0.7, 0.6875, 0.7, 0.75, 0.7, 0.75, 0.7, 0.6875, 0.7, 0.6875, 0.7, 0.75, 0.7, 0.6264, 0.5109, 0.6875, 0.5109, 0.6875, 0.5109, 0.6264, 0.5109, 0.3709, 0.5439, 0.1875, 0.275, 0.1875, 0.2555, 0.3709, 0.5053, 0.6264, 0.5, 0.6875, 0.5, 0.6875, 0.5109, 0.6264, 0.5109, 0.6264, 0.7125, 0.6875, 0.7125, 0.6875, 0.725, 0.6264, 0.725, 0.3709, 0.7293, 0.1875, 0.3688, 0.1875, 0.3625, 0.3709, 0.717, 0.6264, 0.5109, 0.6875, 0.5109, 0.6875, 0.5109, 0.6264, 0.5109, 0.3709, 0.5934, 0.1875, 0.3, 0.1875, 0.275, 0.3709, 0.5439, 0.3709, 0.6428, 0.1875, 0.325, 0.1875, 0.3, 0.3709, 0.5934, 0.3709, 0.6923, 0.1875, 0.35, 0.1875, 0.325, 0.3709, 0.6428, 0.3709, 0.7046, 0.1875, 0.3562, 0.1875, 0.35, 0.3709, 0.6923, 0.3709, 0.5053, 0.1875, 0.2555, 0.1875, 0.25, 0.3709, 0.4945, 0.6264, 0.725, 0.6875, 0.725, 0.6875, 0.75, 0.6264, 0.75, 0.5, 0.8125, 0.5625, 0.8125, 0.5625, 0.8553, 0.5, 0.8553, 0.5625, 0.4375, 0.625, 0.4375, 0.625, 0.5, 0.5625, 0.5, 0.5625, 0.6875, 0.625, 0.6875, 0.625, 0.75, 0.5625, 0.75, 0.5, 0.375, 0.5625, 0.375, 0.5625, 0.3947, 0.5, 0.3947, 0.25, 0.5625, 0.2697, 0.5625, 0.2697, 0.625, 0.25, 0.625, 0.375, 0.375, 0.375, 0.3947, 0.375, 0.3947, 0.375, 0.375, 0.4375, 0.375, 0.5, 0.375, 0.5, 0.3947, 0.4375, 0.3947, 0.4375, 0.6875, 0.5, 0.6875, 0.5, 0.75, 0.4375, 0.75, 0.4375, 0.4375, 0.5, 0.4375, 0.5, 0.5, 0.4375, 0.5, 0.5625, 0.3947, 0.625, 0.3947, 0.625, 0.4375, 0.5625, 0.4375, 0.6875, 0.625, 0.7303, 0.625, 0.7303, 0.6875, 0.6875, 0.6875, 0.375, 0.4375, 0.4375, 0.4375, 0.4375, 0.5, 0.375, 0.5, 0.375, 0.6875, 0.4375, 0.6875, 0.4375, 0.75, 0.375, 0.75, 0.5625, 0.375, 0.625, 0.375, 0.625, 0.3947, 0.5625, 0.3947, 0.3125, 0.6875, 0.375, 0.6875, 0.375, 0.75, 0.3125, 0.75, 0.375, 0.4375, 0.375, 0.5, 0.375, 0.5, 0.375, 0.4375, 0.6875, 0.5, 0.7303, 0.5, 0.7303, 0.5625, 0.6875, 0.5625, 0.375, 0.6875, 0.375, 0.75, 0.375, 0.75, 0.375, 0.6875, 0.4375, 0.8125, 0.5, 0.8125, 0.5, 0.8553, 0.4375, 0.8553, 0.5, 0.6875, 0.5625, 0.6875, 0.5625, 0.75, 0.5, 0.75, 0.5, 0.4375, 0.5625, 0.4375, 0.5625, 0.5, 0.5, 0.5, 0.5625, 0.8125, 0.625, 0.8125, 0.625, 0.8553, 0.5625, 0.8553, 0.375, 0.75, 0.4375, 0.75, 0.4375, 0.8125, 0.375, 0.8125, 0.5, 0.5625, 0.5625, 0.5625, 0.5625, 0.625, 0.5, 0.625, 0.375, 0.5625, 0.375, 0.625, 0.375, 0.625, 0.375, 0.5625, 0.2697, 0.5625, 0.3125, 0.5625, 0.3125, 0.625, 0.2697, 0.625, 0.3125, 0.5625, 0.375, 0.5625, 0.375, 0.625, 0.3125, 0.625, 0.375, 0.5625, 0.4375, 0.5625, 0.4375, 0.625, 0.375, 0.625, 0.2697, 0.5, 0.3125, 0.5, 0.3125, 0.5625, 0.2697, 0.5625, 0.5, 0.75, 0.5625, 0.75, 0.5625, 0.8125, 0.5, 0.8125, 0.4375, 0.5625, 0.5, 0.5625, 0.5, 0.625, 0.4375, 0.625, 0.625, 0.5625, 0.6875, 0.5625, 0.6875, 0.625, 0.625, 0.625, 0.5625, 0.5625, 0.625, 0.5625, 0.625, 0.625, 0.5625, 0.625, 0.625, 0.625, 0.6875, 0.625, 0.6875, 0.6875, 0.625, 0.6875, 0.5625, 0.5, 0.625, 0.5, 0.625, 0.5625, 0.5625, 0.5625, 0.6875, 0.5625, 0.7303, 0.5625, 0.7303, 0.625, 0.6875, 0.625, 0.4375, 0.5, 0.5, 0.5, 0.5, 0.5625, 0.4375, 0.5625, 0.375, 0.5, 0.4375, 0.5, 0.4375, 0.5625, 0.375, 0.5625, 0.3125, 0.5, 0.375, 0.5, 0.375, 0.5625, 0.3125, 0.5625, 0.375, 0.5, 0.375, 0.5625, 0.375, 0.5625, 0.375, 0.5, 0.5, 0.5, 0.5625, 0.5, 0.5625, 0.5625, 0.5, 0.5625, 0.4375, 0.75, 0.5, 0.75, 0.5, 0.8125, 0.4375, 0.8125, 0.5, 0.3947, 0.5625, 0.3947, 0.5625, 0.4375, 0.5, 0.4375, 0.375, 0.3947, 0.375, 0.4375, 0.375, 0.4375, 0.375, 0.3947, 0.625, 0.6875, 0.6875, 0.6875, 0.6875, 0.75, 0.625, 0.75, 0.625, 0.5, 0.6875, 0.5, 0.6875, 0.5625, 0.625, 0.5625, 0.25, 0.5, 0.2697, 0.5, 0.2697, 0.5625, 0.25, 0.5625, 0.375, 0.8125, 0.4375, 0.8125, 0.4375, 0.8553, 0.375, 0.8553, 0.6875, 0.6875, 0.7303, 0.6875, 0.7303, 0.75, 0.6875, 0.75, 0.5, 0.625, 0.5625, 0.625, 0.5625, 0.6875, 0.5, 0.6875, 0.375, 0.625, 0.375, 0.6875, 0.375, 0.6875, 0.375, 0.625, 0.3125, 0.625, 0.375, 0.625, 0.375, 0.6875, 0.3125, 0.6875, 0.375, 0.625, 0.4375, 0.625, 0.4375, 0.6875, 0.375, 0.6875, 0.4375, 0.625, 0.5, 0.625, 0.5, 0.6875, 0.4375, 0.6875, 0.2697, 0.625, 0.3125, 0.625, 0.3125, 0.6875, 0.2697, 0.6875, 0.5625, 0.625, 0.625, 0.625, 0.625, 0.6875, 0.5625, 0.6875, 0.7303, 0.625, 0.75, 0.625, 0.75, 0.6875, 0.7303, 0.6875, 0.5625, 0.75, 0.625, 0.75, 0.625, 0.8125, 0.5625, 0.8125, 0.2697, 0.6875, 0.3125, 0.6875, 0.3125, 0.75, 0.2697, 0.75, 0.7303, 0.5, 0.75, 0.5, 0.75, 0.5625, 0.7303, 0.5625, 0.7303, 0.5625, 0.75, 0.5625, 0.75, 0.625, 0.7303, 0.625, 0.375, 0.75, 0.375, 0.8125, 0.375, 0.8125, 0.375, 0.75, 0.375, 0.8125, 0.375, 0.8553, 0.375, 0.8553, 0.375, 0.8125, 0.5, 0.8553, 0.5625, 0.8553, 0.5625, 0.875, 0.5, 0.875, 0.25, 0.6875, 0.2697, 0.6875, 0.2697, 0.75, 0.25, 0.75, 0.375, 0.3947, 0.4375, 0.3947, 0.4375, 0.4375, 0.375, 0.4375, 0.375, 0.8553, 0.4375, 0.8553, 0.4375, 0.875, 0.375, 0.875, 0.25, 0.625, 0.2697, 0.625, 0.2697, 0.6875, 0.25, 0.6875, 0.4375, 0.3947, 0.5, 0.3947, 0.5, 0.4375, 0.4375, 0.4375, 0.4375, 0.8553, 0.5, 0.8553, 0.5, 0.875, 0.4375, 0.875, 0.7303, 0.6875, 0.75, 0.6875, 0.75, 0.75, 0.7303, 0.75, 0.375, 0.8553, 0.375, 0.875, 0.375, 0.875, 0.375, 0.8553, 0.5625, 0.8553, 0.625, 0.8553, 0.625, 0.875, 0.5625, 0.875, 0.375, 0.375, 0.4375, 0.375, 0.4375, 0.3947, 0.375, 0.3947, 0.1875, 0.1875, 0.0, 0.0, 0.1875, 0.375, 0.3125, 0.4688, 0.75, 0.75, 0.375, 0.375, 0.4375, 0.5625, 0.6875, 0.75, 0.01521, 0.01659, 0.009677, 0.01244, 0.0, 0.0, 0.0, 0.0, 0.0, 0.0, 0.0, 0.0, 0.0, 0.0, 0.0, 0.0, 0.0, 0.0, 0.0, 0.0, 0.0, 0.0, 0.0, 0.0, 0.6875, 0.75, 0.4375, 0.5625, 0.009677, 0.01244, 0.01521, 0.01659, 0.625, 0.725, 0.6264, 0.725, 0.6264, 0.75, 0.625, 0.75, 0.375, 0.5109, 0.3709, 0.5053, 0.3709, 0.4945, 0.375, 0.5, 0.375, 0.7125, 0.3709, 0.7046, 0.3709, 0.6923, 0.375, 0.7, 0.375, 0.7, 0.3709, 0.6923, 0.3709, 0.6428, 0.375, 0.65, 0.375, 0.65, 0.3709, 0.6428, 0.3709, 0.5934, 0.375, 0.6, 0.375, 0.6, 0.3709, 0.5934, 0.3709, 0.5439, 0.375, 0.55, 0.625, 0.5109, 0.6264, 0.5109, 0.6264, 0.5109, 0.625, 0.5109, 0.375, 0.7375, 0.3709, 0.7293, 0.3709, 0.717, 0.375, 0.725, 0.625, 0.7125, 0.6264, 0.7125, 0.6264, 0.725, 0.625, 0.725, 0.625, 0.5, 0.6264, 0.5, 0.6264, 0.5109, 0.625, 0.5109, 0.375, 0.55, 0.3709, 0.5439, 0.3709, 0.5053, 0.375, 0.5109, 0.625, 0.5109, 0.6264, 0.5109, 0.6264, 0.5109, 0.625, 0.5109, 0.625, 0.7, 0.6264, 0.7, 0.6264, 0.7125, 0.625, 0.7125, 0.375, 0.725, 0.3709, 0.717, 0.3709, 0.7046, 0.375, 0.7125, 0.625, 0.5109, 0.6264, 0.5109, 0.6264, 0.55, 0.625, 0.55, 0.625, 0.55, 0.6264, 0.55, 0.6264, 0.6, 0.625, 0.6, 0.625, 0.6, 0.6264, 0.6, 0.6264, 0.65, 0.625, 0.65, 0.625, 0.65, 0.6264, 0.65, 0.6264, 0.7, 0.625, 0.7, 0.4838, 0.5, 0.375, 0.5, 0.3709, 0.4945, 0.4784, 0.4945, 0.296, 0.2804, 0.4964, 0.4951, 0.4784, 0.4945, 0.2419, 0.25, 0.6875, 0.7, 0.6264, 0.7, 0.6264, 0.7, 0.6875, 0.7, 0.6875, 0.7, 0.6264, 0.7, 0.6264, 0.7, 0.6875, 0.7, 0.375, 0.75, 0.3709, 0.7417, 0.3709, 0.7293, 0.375, 0.7375, 0.3709, 0.7417, 0.1875, 0.375, 0.1875, 0.3688, 0.3709, 0.7293, 0.1875, 0.375, 0.0, 0.0, 0.0, 0.0, 0.1875, 0.3688, 0.375, 0.725, 0.4838, 0.725, 0.4838, 0.7375, 0.375, 0.7375, 0.0, 0.0, 0.0, 0.0, 0.0, 0.0, 0.0, 0.0, 0.2103, 0.2103, 0.1875, 0.1875, 0.3125, 0.4688, 0.3277, 0.4801, 0.375, 0.75, 0.375, 0.7375, 0.4838, 0.7375, 0.0, 0.0, 0.0, 0.0, 0.425, 0.6479, 0.0, 0.0, 0.0, 0.0, 0.425, 0.6479, 0.4838, 0.7375, 0.4838, 0.725, 0.5009, 0.725, 0.5009, 0.725, 0.4838, 0.725, 0.4838, 0.7125, 0.5009, 0.7125, 0.5009, 0.7125, 0.4838, 0.7125, 0.4838, 0.7, 0.5009, 0.7, 0.5009, 0.7, 0.4838, 0.7, 0.4838, 0.65, 0.5009, 0.65, 0.5009, 0.65, 0.4838, 0.65, 0.4838, 0.6, 0.5009, 0.6, 0.5009, 0.6, 0.4838, 0.6, 0.4838, 0.55, 0.5009, 0.55, 0.5009, 0.55, 0.4838, 0.55, 0.4838, 0.5109, 0.5009, 0.5109, 0.5009, 0.5, 0.625, 0.5, 0.625, 0.5109, 0.5009, 0.5109, 0.375, 0.125, 0.625, 0.125, 0.625, 0.25, 0.375, 0.25, 0.1475, 0.5, 0.125, 0.5, 0.125, 0.5, 0.1475, 0.5, 0.375, 0.625, 0.625, 0.625, 0.625, 0.75, 0.375, 0.75, 0.8525, 0.75, 0.875, 0.75, 0.875, 0.75, 0.8525, 0.75, 0.352, 0.625, 0.375, 0.625, 0.375, 0.75, 0.352, 0.75, 0.8525, 0.625, 0.875, 0.625, 0.875, 0.75, 0.8525, 0.75, 0.375, 0.477, 0.625, 0.477, 0.625, 0.5, 0.375, 0.5, 0.625, 0.5, 0.375, 0.5, 0.375, 0.5, 0.625, 0.5, 0.375, 0.25, 0.625, 0.25, 0.625, 0.25, 0.375, 0.25, 0.648, 0.5, 0.625, 0.5, 0.625, 0.5, 0.648, 0.5, 0.648, 0.5, 0.625, 0.5, 0.625, 0.5, 0.648, 0.5, 0.375, 0.25, 0.625, 0.25, 0.625, 0.25, 0.375, 0.25, 0.625, 0.5, 0.375, 0.5, 0.375, 0.5, 0.625, 0.5, 0.1475, 0.5, 0.125, 0.5, 0.125, 0.5, 0.1475, 0.5, 0.375, 0.9775, 0.625, 0.9775, 0.625, 1.0, 0.375, 1.0, 0.625, 0.0, 0.375, 0.0, 0.375, 0.0, 0.625, 0.0, 0.375, 0.75, 0.625, 0.75, 0.625, 0.75, 0.375, 0.75, 0.352, 0.75, 0.375, 0.75, 0.375, 0.75, 0.352, 0.75, 0.8525, 0.5, 0.875, 0.5, 0.875, 0.625, 0.8525, 0.625, 0.352, 0.5, 0.375, 0.5, 0.375, 0.625, 0.352, 0.625, 0.375, 0.5, 0.625, 0.5, 0.625, 0.625, 0.375, 0.625, 0.375, 0.0, 0.625, 0.0, 0.625, 0.125, 0.375, 0.125, 0.352, 0.75, 0.375, 0.75, 0.375, 0.75, 0.352, 0.75, 0.375, 0.75, 0.625, 0.75, 0.625, 0.75, 0.375, 0.75, 0.625, 0.0, 0.375, 0.0, 0.375, 0.0, 0.625, 0.0, 0.8525, 0.75, 0.875, 0.75, 0.875, 0.75, 0.8525, 0.75, 0.352, 0.75, 0.375, 0.75, 0.375, 0.75, 0.352, 0.75, 0.375, 0.75, 0.625, 0.75, 0.625, 0.75, 0.375, 0.75, 0.625, 0.0, 0.375, 0.0, 0.375, 0.0, 0.625, 0.0, 0.8525, 0.75, 0.875, 0.75, 0.875, 0.75, 0.8525, 0.75, 0.8525, 0.75, 0.875, 0.75, 0.875, 0.75, 0.8525, 0.75, 0.625, 0.0, 0.375, 0.0, 0.375, 0.0, 0.625, 0.0, 0.375, 0.75, 0.625, 0.75, 0.625, 0.75, 0.375, 0.75, 0.352, 0.75, 0.375, 0.75, 0.375, 0.75, 0.352, 0.75, 0.8525, 0.75, 0.875, 0.75, 0.875, 0.75, 0.8525, 0.75, 0.625, 0.0, 0.375, 0.0, 0.375, 0.0, 0.625, 0.0, 0.375, 0.75, 0.625, 0.75, 0.625, 0.75, 0.375, 0.75, 0.352, 0.75, 0.375, 0.75, 0.375, 0.75, 0.352, 0.75, 0.648, 0.5, 0.625, 0.5, 0.625, 0.5, 0.648, 0.5, 0.375, 0.25, 0.625, 0.25, 0.625, 0.25, 0.375, 0.25, 0.625, 0.5, 0.375, 0.5, 0.375, 0.5, 0.625, 0.5, 0.1475, 0.5, 0.125, 0.5, 0.125, 0.5, 0.1475, 0.5, 0.352, 0.5, 0.1475, 0.5, 0.1475, 0.5, 0.352, 0.5, 0.875, 0.5, 0.8525, 0.5, 0.8525, 0.5, 0.875, 0.5, 0.125, 0.75, 0.1475, 0.75, 0.1475, 0.75, 0.125, 0.75, 0.648, 0.75, 0.8525, 0.75, 0.8525, 0.75, 0.648, 0.75, 0.125, 0.75, 0.1475, 0.75, 0.1475, 0.75, 0.125, 0.75, 0.648, 0.75, 0.8525, 0.75, 0.8525, 0.75, 0.648, 0.75, 0.648, 0.75, 0.8525, 0.75, 0.8525, 0.75, 0.648, 0.75, 0.125, 0.75, 0.1475, 0.75, 0.1475, 0.75, 0.125, 0.75, 0.648, 0.75, 0.8525, 0.75, 0.8525, 0.75, 0.648, 0.75, 0.125, 0.75, 0.1475, 0.75, 0.1475, 0.75, 0.125, 0.75, 0.125, 0.5, 0.1475, 0.5, 0.1475, 0.625, 0.125, 0.625, 0.648, 0.5, 0.8525, 0.5, 0.8525, 0.625, 0.648, 0.625, 0.125, 0.75, 0.1475, 0.75, 0.1475, 0.75, 0.125, 0.75, 0.375, 0.773, 0.625, 0.773, 0.625, 0.9775, 0.375, 0.9775, 0.352, 0.5, 0.1475, 0.5, 0.1475, 0.5, 0.352, 0.5, 0.875, 0.5, 0.8525, 0.5, 0.8525, 0.5, 0.875, 0.5, 0.875, 0.5, 0.8525, 0.5, 0.8525, 0.5, 0.875, 0.5, 0.375, 0.25, 0.625, 0.25, 0.625, 0.2725, 0.375, 0.2725, 0.648, 0.625, 0.8525, 0.625, 0.8525, 0.75, 0.648, 0.75, 0.125, 0.625, 0.1475, 0.625, 0.1475, 0.75, 0.125, 0.75, 0.648, 0.75, 0.8525, 0.75, 0.8525, 0.75, 0.648, 0.75, 0.352, 0.5, 0.1475, 0.5, 0.1475, 0.5, 0.352, 0.5, 0.375, 0.5, 0.352, 0.5, 0.352, 0.5, 0.375, 0.5, 0.625, 0.75, 0.648, 0.75, 0.648, 0.75, 0.625, 0.75, 0.625, 0.625, 0.648, 0.625, 0.648, 0.75, 0.625, 0.75, 0.375, 0.5, 0.352, 0.5, 0.352, 0.5, 0.375, 0.5, 0.375, 0.75, 0.625, 0.75, 0.625, 0.773, 0.375, 0.773, 0.625, 0.5, 0.648, 0.5, 0.648, 0.625, 0.625, 0.625, 0.625, 0.75, 0.648, 0.75, 0.648, 0.75, 0.625, 0.75, 0.625, 0.75, 0.648, 0.75, 0.648, 0.75, 0.625, 0.75, 0.625, 0.75, 0.648, 0.75, 0.648, 0.75, 0.625, 0.75, 0.625, 0.75, 0.648, 0.75, 0.648, 0.75, 0.625, 0.75, 0.375, 0.5, 0.352, 0.5, 0.352, 0.5, 0.375, 0.5, 0.8525, 0.5, 0.648, 0.5, 0.648, 0.5, 0.8525, 0.5, 0.1475, 0.75, 0.352, 0.75, 0.352, 0.75, 0.1475, 0.75, 0.1475, 0.75, 0.352, 0.75, 0.352, 0.75, 0.1475, 0.75, 0.1475, 0.75, 0.352, 0.75, 0.352, 0.75, 0.1475, 0.75, 0.1475, 0.75, 0.352, 0.75, 0.352, 0.75, 0.1475, 0.75, 0.1475, 0.5, 0.352, 0.5, 0.352, 0.625, 0.1475, 0.625, 0.1475, 0.75, 0.352, 0.75, 0.352, 0.75, 0.1475, 0.75, 0.8525, 0.5, 0.648, 0.5, 0.648, 0.5, 0.8525, 0.5, 0.8525, 0.5, 0.648, 0.5, 0.648, 0.5, 0.8525, 0.5, 0.375, 0.2725, 0.625, 0.2725, 0.625, 0.477, 0.375, 0.477, 0.1475, 0.625, 0.352, 0.625, 0.352, 0.75, 0.1475, 0.75, 1.0, 0.9141, 1.0, 1.0, 0.875, 1.0, 0.875, 0.9141, 0.875, 0.9141, 0.875, 1.0, 0.75, 1.0, 0.75, 0.9141, 0.75, 0.9141, 0.75, 1.0, 0.625, 1.0, 0.625, 0.9141, 0.625, 0.9141, 0.625, 1.0, 0.5, 1.0, 0.5, 0.9141, 0.5, 0.9141, 0.5, 1.0, 0.375, 1.0, 0.375, 0.9141, 0.375, 0.9141, 0.375, 1.0, 0.25, 1.0, 0.25, 0.9141, 0.4197, 0.4197, 0.25, 0.49, 0.08029, 0.4197, 0.01, 0.25, 0.08029, 0.08029, 0.25, 0.01, 0.4197, 0.08029, 0.49, 0.25, 0.25, 0.9141, 0.25, 1.0, 0.125, 1.0, 0.125, 0.9141, 0.125, 0.9141, 0.125, 1.0, 0.0, 1.0, 0.0, 0.9141, 0.75, 0.49, 0.9197, 0.4197, 0.99, 0.25, 0.9197, 0.08029, 0.75, 0.01, 0.5803, 0.08029, 0.51, 0.25, 0.5803, 0.4197, 1.0, 0.9521, 1.0, 1.0, 0.875, 1.0, 0.875, 0.9521, 0.875, 0.9521, 0.875, 1.0, 0.75, 1.0, 0.75, 0.9521, 0.75, 0.9521, 0.75, 1.0, 0.625, 1.0, 0.625, 0.9521, 0.625, 0.9521, 0.625, 1.0, 0.5, 1.0, 0.5, 0.9521, 0.5, 0.9521, 0.5, 1.0, 0.375, 1.0, 0.375, 0.9521, 0.375, 0.9521, 0.375, 1.0, 0.25, 1.0, 0.25, 0.9521, 0.4197, 0.4197, 0.25, 0.49, 0.08029, 0.4197, 0.01, 0.25, 0.08029, 0.08029, 0.25, 0.01, 0.4197, 0.08029, 0.49, 0.25, 0.25, 0.9521, 0.25, 1.0, 0.125, 1.0, 0.125, 0.9521, 0.125, 0.9521, 0.125, 1.0, 0.0, 1.0, 0.0, 0.9521, 0.75, 0.49, 0.9197, 0.4197, 0.99, 0.25, 0.9197, 0.08029, 0.75, 0.01, 0.5803, 0.08029, 0.51, 0.25, 0.5803, 0.4197, 1.0, 0.9628, 1.0, 1.0, 0.875, 1.0, 0.875, 0.9628, 0.875, 0.9628, 0.875, 1.0, 0.75, 1.0, 0.75, 0.9628, 0.75, 0.9628, 0.75, 1.0, 0.625, 1.0, 0.625, 0.9628, 0.625, 0.9628, 0.625, 1.0, 0.5, 1.0, 0.5, 0.9628, 0.5, 0.9628, 0.5, 1.0, 0.375, 1.0, 0.375, 0.9628, 0.375, 0.9628, 0.375, 1.0, 0.25, 1.0, 0.25, 0.9628, 0.4197, 0.4197, 0.25, 0.49, 0.08029, 0.4197, 0.01, 0.25, 0.08029, 0.08029, 0.25, 0.01, 0.4197, 0.08029, 0.49, 0.25, 0.25, 0.9628, 0.25, 1.0, 0.125, 1.0, 0.125, 0.9628, 0.125, 0.9628, 0.125, 1.0, 0.0, 1.0, 0.0, 0.9628, 0.75, 0.49, 0.9197, 0.4197, 0.99, 0.25, 0.9197, 0.08029, 0.75, 0.01, 0.5803, 0.08029, 0.51, 0.25, 0.5803, 0.4197, 1.0, 0.9415, 1.0, 1.0, 0.875, 1.0, 0.875, 0.9415, 0.875, 0.9415, 0.875, 1.0, 0.75, 1.0, 0.75, 0.9415, 0.75, 0.9415, 0.75, 1.0, 0.625, 1.0, 0.625, 0.9415, 0.625, 0.9415, 0.625, 1.0, 0.5, 1.0, 0.5, 0.9415, 0.5, 0.9415, 0.5, 1.0, 0.375, 1.0, 0.375, 0.9415, 0.375, 0.9415, 0.375, 1.0, 0.25, 1.0, 0.25, 0.9415, 0.4197, 0.4197, 0.25, 0.49, 0.08029, 0.4197, 0.01, 0.25, 0.08029, 0.08029, 0.25, 0.01, 0.4197, 0.08029, 0.49, 0.25, 0.25, 0.9415, 0.25, 1.0, 0.125, 1.0, 0.125, 0.9415, 0.125, 0.9415, 0.125, 1.0, 0.0, 1.0, 0.0, 0.9415, 0.75, 0.49, 0.9197, 0.4197, 0.99, 0.25, 0.9197, 0.08029, 0.75, 0.01, 0.5803, 0.08029, 0.51, 0.25, 0.5803, 0.4197, 1.0, 0.9415, 1.0, 1.0, 0.875, 1.0, 0.875, 0.9415, 0.875, 0.9415, 0.875, 1.0, 0.75, 1.0, 0.75, 0.9415, 0.75, 0.9415, 0.75, 1.0, 0.625, 1.0, 0.625, 0.9415, 0.625, 0.9415, 0.625, 1.0, 0.5, 1.0, 0.5, 0.9415, 0.5, 0.9415, 0.5, 1.0, 0.375, 1.0, 0.375, 0.9415, 0.375, 0.9415, 0.375, 1.0, 0.25, 1.0, 0.25, 0.9415, 0.4197, 0.4197, 0.25, 0.49, 0.08029, 0.4197, 0.01, 0.25, 0.08029, 0.08029, 0.25, 0.01, 0.4197, 0.08029, 0.49, 0.25, 0.25, 0.9415, 0.25, 1.0, 0.125, 1.0, 0.125, 0.9415, 0.125, 0.9415, 0.125, 1.0, 0.0, 1.0, 0.0, 0.9415, 0.75, 0.49, 0.9197, 0.4197, 0.99, 0.25, 0.9197, 0.08029, 0.75, 0.01, 0.5803, 0.08029, 0.51, 0.25, 0.5803, 0.4197, 1.0, 0.9574, 1.0, 1.0, 0.875, 1.0, 0.875, 0.9574, 0.875, 0.9574, 0.875, 1.0, 0.75, 1.0, 0.75, 0.9574, 0.75, 0.9574, 0.75, 1.0, 0.625, 1.0, 0.625, 0.9574, 0.625, 0.9574, 0.625, 1.0, 0.5, 1.0, 0.5, 0.9574, 0.5, 0.9574, 0.5, 1.0, 0.375, 1.0, 0.375, 0.9574, 0.375, 0.9574, 0.375, 1.0, 0.25, 1.0, 0.25, 0.9574, 0.4197, 0.4197, 0.25, 0.49, 0.08029, 0.4197, 0.01, 0.25, 0.08029, 0.08029, 0.25, 0.01, 0.4197, 0.08029, 0.49, 0.25, 0.25, 0.9574, 0.25, 1.0, 0.125, 1.0, 0.125, 0.9574, 0.125, 0.9574, 0.125, 1.0, 0.0, 1.0, 0.0, 0.9574, 0.75, 0.49, 0.9197, 0.4197, 0.99, 0.25, 0.9197, 0.08029, 0.75, 0.01, 0.5803, 0.08029, 0.51, 0.25, 0.5803, 0.4197, 1.0, 0.9487, 1.0, 1.0, 0.875, 1.0, 0.875, 0.9487, 0.875, 0.9487, 0.875, 1.0, 0.75, 1.0, 0.75, 0.9487, 0.75, 0.9487, 0.75, 1.0, 0.625, 1.0, 0.625, 0.9487, 0.625, 0.9487, 0.625, 1.0, 0.5, 1.0, 0.5, 0.9487, 0.5, 0.9487, 0.5, 1.0, 0.375, 1.0, 0.375, 0.9487, 0.375, 0.9487, 0.375, 1.0, 0.25, 1.0, 0.25, 0.9487, 0.4197, 0.4197, 0.25, 0.49, 0.08029, 0.4197, 0.01, 0.25, 0.08029, 0.08029, 0.25, 0.01, 0.4197, 0.08029, 0.49, 0.25, 0.25, 0.9487, 0.25, 1.0, 0.125, 1.0, 0.125, 0.9487, 0.125, 0.9487, 0.125, 1.0, 0.0, 1.0, 0.0, 0.9487, 0.75, 0.49, 0.9197, 0.4197, 0.99, 0.25, 0.9197, 0.08029, 0.75, 0.01, 0.5803, 0.08029, 0.51, 0.25, 0.5803, 0.4197, 0.0, 0.0, 0.0, 1.0, 1.0, 1.0, 1.0, 0.0, 1.0, 0.0, 1.0, 0.0, 0.0, 0.0, 0.0, 0.0, 1.0, 0.0, 1.0, 0.0, 0.0, 0.0, 0.0, 0.0, 1.0, 0.0, 1.0, 0.0, 0.0, 0.0, 0.0, 0.0, 1.0, 0.0, 1.0, 0.0, 0.0, 0.0, 0.0, 0.0, 1.0, 0.0, 1.0, 0.0, 0.0, 0.0, 0.0, 0.0, 1.0, 0.0, 1.0, 0.0, 0.0, 0.0, 0.0, 0.0, 1.0, 0.0, 1.0, 0.0, 0.0, 0.0, 0.0, 0.0, 1.0, 0.0, 1.0, 0.0, 0.0, 0.0, 0.0, 0.0, 1.0, 0.0, 1.0, 0.0, 0.0, 0.0, 0.0, 0.0, 1.0, 0.0, 1.0, 0.0, 0.0, 0.0, 0.0, 0.0, 1.0, 0.0, 1.0, 0.0, 0.0, 0.0, 0.0, 0.0, 1.0, 0.0, 1.0, 0.0, 0.0, 0.0, 0.0, 0.0, 1.0, 1.0, 0.0, 1.0, 0.0, 0.0, 1.0, 0.0, 0.0, 0.0, 1.0, 0.0, 1.0, 1.0, 0.0, 1.0, 1.0, 0.0, 0.0, 0.0, 0.0, 0.0, 1.0, 0.0, 1.0, 0.0, 0.0, 0.0, 0.0, 0.0, 1.0, 0.0, 1.0, 0.0, 0.0, 0.0, 0.0, 0.0, 1.0, 0.0, 1.0, 0.0, 0.0, 0.0, 0.0, 0.0, 1.0, 0.0, 1.0, 0.0, 0.0, 0.0, 0.0, 0.0, 1.0, 0.0, 1.0, 0.0, 0.0, 0.0, 0.0, 0.0, 1.0, 0.0, 1.0, 0.0, 0.0, 0.0, 0.0, 0.0, 1.0, 0.0, 1.0, 0.0, 0.0, 0.0, 0.0, 0.0, 1.0, 0.0, 1.0, 0.0, 0.0, 0.0, 0.0, 0.0, 1.0, 0.0, 1.0, 0.0, 0.0, 0.0, 0.0, 0.0, 1.0, 0.0, 1.0, 0.0, 0.0, 0.0, 0.0, 0.0, 1.0, 0.0, 1.0, 0.0, 0.0, 0.0, 0.0, 0.0, 1.0, 0.0, 1.0, 1.0, 1.0, 0.0, 0.0, 0.0, 0.0, 1.0, 1.0, 0.0, 1.0, 0.0, 1.0, 0.0, 1.0, 0.0, 0.0, 0.0, 0.0, 0.0, 0.0, 0.0, 0.0, 0.0, 0.0, 0.0, 0.0, 0.0, 0.0, 0.0, 0.0, 0.0, 1.0, 0.0, 1.0, 0.0, 1.0, 0.0, 1.0, 0.0, 1.0, 0.0, 1.0, 0.0, 1.0, 0.0, 1.0, 0.0, 0.0, 0.0, 0.0, 0.0, 0.0, 0.0, 0.0, 0.0, 1.0, 0.0, 1.0, 0.0, 1.0, 0.0, 1.0, 0.0, 0.0, 0.0, 0.0, 0.0, 0.0, 0.0, 0.0, 0.0, 0.0, 0.0, 0.0, 0.0, 0.0, 0.0, 0.0, 0.0, 1.0, 0.0, 1.0, 0.0, 1.0, 0.0, 1.0, 0.0, 1.0, 0.0, 1.0, 0.0, 1.0, 0.0, 1.0, 0.0, 0.0, 0.0, 0.0, 0.0, 0.0, 0.0, 0.0, 0.0, 1.0, 1.0, 1.0, 0.0, 1.0, 0.0, 1.0, 1.0, 0.0, 1.0, 0.0, 0.0, 0.0, 0.0, 0.0, 1.0, 1.0, 0.0, 1.0, 0.0, 1.0, 0.0, 1.0, 0.0, 0.0, 0.0, 0.0, 0.0, 0.0, 0.0, 0.0, 0.0, 0.0, 0.0, 0.0, 1.0, 0.0, 1.0, 0.0, 0.0, 1.0, 0.0, 1.0, 0.0, 1.0, 0.0, 1.0, 0.0, 1.0, 0.0, 1.0, 1.0, 1.0, 1.0, 1.0, 0.0, 0.0, 0.0, 0.0, 0.0, 0.0, 0.0, 0.0, 0.0, 1.0, 0.0, 1.0, 0.0, 1.0, 0.0, 1.0, 0.0, 0.0, 0.0, 0.0, 0.0, 0.0, 0.0, 0.0, 0.0, 1.0, 0.0, 1.0, 0.0, 1.0, 0.0, 1.0, 0.0, 0.0, 0.0, 0.0, 0.0, 0.0, 0.0, 0.0, 0.0, 0.0, 0.0, 0.0, 0.0, 0.0, 0.0, 0.0, 0.0, 1.0, 0.0, 1.0, 0.0, 1.0, 0.0, 1.0, 0.0, 1.0, 0.0, 1.0, 0.0, 1.0, 0.0, 1.0, 0.0, 0.0, 0.0, 0.0, 0.0, 0.0, 0.0, 0.0, 0.0, 0.5, 0.8553, 0.5, 0.875, 0.5625, 0.875, 0.5625, 0.8553, 0.375, 0.8553, 0.375, 0.875, 0.4375, 0.875, 0.4375, 0.8553, 0.4375, 0.8553, 0.4375, 0.875, 0.5, 0.875, 0.5, 0.8553, 1.0, 0.75, 1.0, 1.0, 0.875, 1.0, 0.875, 0.75, 0.875, 0.75, 0.875, 1.0, 0.75, 1.0, 0.75, 0.75, 0.75, 0.75, 0.75, 1.0, 0.625, 1.0, 0.625, 0.75, 0.625, 0.75, 0.625, 1.0, 0.5, 1.0, 0.5, 0.75, 0.625, 0.5, 0.5, 0.5, 0.5, 0.5, 0.625, 0.5, 0.625, 0.5018, 0.625, 0.75, 0.5, 0.75, 0.5, 0.5018, 0.75, 0.5018, 0.75, 0.75, 0.625, 0.75, 0.625, 0.5018, 0.875, 0.5018, 0.875, 0.75, 0.75, 0.75, 0.75, 0.5018, 1.0, 0.5018, 1.0, 0.75, 0.875, 0.75, 0.875, 0.5018, 0.875, 0.5, 0.75, 0.5, 0.75, 0.5, 0.875, 0.5, 1.0, 0.5, 0.875, 0.5, 0.875, 0.5, 1.0, 0.5, 0.75, 0.5, 0.625, 0.5, 0.625, 0.5, 0.75, 0.5, 0.625, 0.5, 0.5, 0.5, 0.5, 0.5, 0.625, 0.5, 0.875, 0.5, 0.75, 0.5, 0.75, 0.5, 0.875, 0.5, 0.75, 0.5, 0.625, 0.5, 0.625, 0.5, 0.75, 0.5, 1.0, 0.5, 0.875, 0.5, 0.875, 0.5, 1.0, 0.5, 0.625, 0.5, 0.625, 0.5018, 0.5, 0.5018, 0.5, 0.5, 1.0, 0.5, 0.875, 0.5, 0.875, 0.5, 1.0, 0.5, 0.75, 0.5, 0.625, 0.5, 0.625, 0.5, 0.75, 0.5, 0.875, 0.5, 0.75, 0.5, 0.75, 0.5, 0.875, 0.5, 0.625, 0.5, 0.5, 0.5, 0.5, 0.5, 0.625, 0.5, 0.5, 0.8553, 0.5625, 0.8553, 0.5625, 0.875, 0.5, 0.875, 0.375, 0.8553, 0.4375, 0.8553, 0.4375, 0.875, 0.375, 0.875, 0.4375, 0.8553, 0.5, 0.8553, 0.5, 0.875, 0.4375, 0.875, 0.75, 0.5, 0.75, 0.5018, 0.625, 0.5018, 0.625, 0.5, 0.875, 0.5, 0.875, 0.5018, 0.75, 0.5018, 0.75, 0.5, 1.0, 0.5, 1.0, 0.5018, 0.875, 0.5018, 0.875, 0.5, 0.5625, 0.8553, 0.5625, 0.875, 0.5625, 0.875, 0.5625, 0.8553, 0.375, 0.875, 0.375, 0.8553, 0.375, 0.8553, 0.375, 0.875, 0.375, 0.8553, 0.4375, 0.8553, 0.4375, 0.8553, 0.375, 0.8553, 0.4375, 0.8553, 0.5, 0.8553, 0.5, 0.8553, 0.4375, 0.8553, 0.5, 0.8553, 0.5625, 0.8553, 0.5625, 0.8553, 0.5, 0.8553, 0.125, 0.5368, 0.125, 0.9521, 0.0, 0.9521, 0.0, 0.5368, 0.25, 0.5368, 0.25, 0.9521, 0.125, 0.9521, 0.125, 0.5368, 0.375, 0.5368, 0.375, 0.9521, 0.25, 0.9521, 0.25, 0.5368, 0.5, 0.5368, 0.5, 0.9521, 0.375, 0.9521, 0.375, 0.5368, 0.625, 0.5368, 0.625, 0.9521, 0.5, 0.9521, 0.5, 0.5368, 0.75, 0.5368, 0.75, 0.9521, 0.625, 0.9521, 0.625, 0.5368, 0.875, 0.5368, 0.875, 0.9521, 0.75, 0.9521, 0.75, 0.5368, 1.0, 0.5368, 1.0, 0.9521, 0.875, 0.9521, 0.875, 0.5368, 1.0, 0.5, 1.0, 0.5368, 0.875, 0.5368, 0.875, 0.5, 0.875, 0.5, 0.875, 0.5368, 0.75, 0.5368, 0.75, 0.5, 0.75, 0.5, 0.75, 0.5368, 0.625, 0.5368, 0.625, 0.5, 0.625, 0.5, 0.625, 0.5368, 0.5, 0.5368, 0.5, 0.5, 0.5, 0.5, 0.5, 0.5368, 0.375, 0.5368, 0.375, 0.5, 0.375, 0.5, 0.375, 0.5368, 0.25, 0.5368, 0.25, 0.5, 0.25, 0.5, 0.25, 0.5368, 0.125, 0.5368, 0.125, 0.5, 0.125, 0.5, 0.125, 0.5368, 0.0, 0.5368, 0.0, 0.5, 0.125, 0.5641, 0.125, 0.9487, 0.0, 0.9487, 0.0, 0.5641, 0.25, 0.5641, 0.25, 0.9487, 0.125, 0.9487, 0.125, 0.5641, 0.375, 0.5641, 0.375, 0.9487, 0.25, 0.9487, 0.25, 0.5641, 0.5, 0.5641, 0.5, 0.9487, 0.375, 0.9487, 0.375, 0.5641, 0.625, 0.5641, 0.625, 0.9487, 0.5, 0.9487, 0.5, 0.5641, 0.75, 0.5641, 0.75, 0.9487, 0.625, 0.9487, 0.625, 0.5641, 0.875, 0.5641, 0.875, 0.9487, 0.75, 0.9487, 0.75, 0.5641, 1.0, 0.5641, 1.0, 0.9487, 0.875, 0.9487, 0.875, 0.5641, 1.0, 0.5, 1.0, 0.5641, 0.875, 0.5641, 0.875, 0.5, 0.875, 0.5, 0.875, 0.5641, 0.75, 0.5641, 0.75, 0.5, 0.75, 0.5, 0.75, 0.5641, 0.625, 0.5641, 0.625, 0.5, 0.625, 0.5, 0.625, 0.5641, 0.5, 0.5641, 0.5, 0.5, 0.5, 0.5, 0.5, 0.5641, 0.375, 0.5641, 0.375, 0.5, 0.375, 0.5, 0.375, 0.5641, 0.25, 0.5641, 0.25, 0.5, 0.25, 0.5, 0.25, 0.5641, 0.125, 0.5641, 0.125, 0.5, 0.125, 0.5, 0.125, 0.5641, 0.0, 0.5641, 0.0, 0.5, 0.125, 0.5631, 0.125, 0.9628, 0.0, 0.9628, 0.0, 0.5631, 0.25, 0.5631, 0.25, 0.9628, 0.125, 0.9628, 0.125, 0.5631, 0.375, 0.5631, 0.375, 0.9628, 0.25, 0.9628, 0.25, 0.5631, 0.5, 0.5631, 0.5, 0.9628, 0.375, 0.9628, 0.375, 0.5631, 0.625, 0.5631, 0.625, 0.9628, 0.5, 0.9628, 0.5, 0.5631, 0.75, 0.5631, 0.75, 0.9628, 0.625, 0.9628, 0.625, 0.5631, 0.875, 0.5631, 0.875, 0.9628, 0.75, 0.9628, 0.75, 0.5631, 1.0, 0.5631, 1.0, 0.9628, 0.875, 0.9628, 0.875, 0.5631, 1.0, 0.5, 1.0, 0.5631, 0.875, 0.5631, 0.875, 0.5, 0.875, 0.5, 0.875, 0.5631, 0.75, 0.5631, 0.75, 0.5, 0.75, 0.5, 0.75, 0.5631, 0.625, 0.5631, 0.625, 0.5, 0.625, 0.5, 0.625, 0.5631, 0.5, 0.5631, 0.5, 0.5, 0.5, 0.5, 0.5, 0.5631, 0.375, 0.5631, 0.375, 0.5, 0.375, 0.5, 0.375, 0.5631, 0.25, 0.5631, 0.25, 0.5, 0.25, 0.5, 0.25, 0.5631, 0.125, 0.5631, 0.125, 0.5, 0.125, 0.5, 0.125, 0.5631, 0.0, 0.5631, 0.0, 0.5, 0.125, 0.5578, 0.125, 0.9415, 0.0, 0.9415, 0.0, 0.5578, 0.25, 0.5578, 0.25, 0.9415, 0.125, 0.9415, 0.125, 0.5578, 0.375, 0.5578, 0.375, 0.9415, 0.25, 0.9415, 0.25, 0.5578, 0.5, 0.5578, 0.5, 0.9415, 0.375, 0.9415, 0.375, 0.5578, 0.625, 0.5578, 0.625, 0.9415, 0.5, 0.9415, 0.5, 0.5578, 0.75, 0.5578, 0.75, 0.9415, 0.625, 0.9415, 0.625, 0.5578, 0.875, 0.5578, 0.875, 0.9415, 0.75, 0.9415, 0.75, 0.5578, 1.0, 0.5578, 1.0, 0.9415, 0.875, 0.9415, 0.875, 0.5578, 1.0, 0.5, 1.0, 0.5578, 0.875, 0.5578, 0.875, 0.5, 0.875, 0.5, 0.875, 0.5578, 0.75, 0.5578, 0.75, 0.5, 0.75, 0.5, 0.75, 0.5578, 0.625, 0.5578, 0.625, 0.5, 0.625, 0.5, 0.625, 0.5578, 0.5, 0.5578, 0.5, 0.5, 0.5, 0.5, 0.5, 0.5578, 0.375, 0.5578, 0.375, 0.5, 0.375, 0.5, 0.375, 0.5578, 0.25, 0.5578, 0.25, 0.5, 0.25, 0.5, 0.25, 0.5578, 0.125, 0.5578, 0.125, 0.5, 0.125, 0.5, 0.125, 0.5578, 0.0, 0.5578, 0.0, 0.5, 0.125, 0.5526, 0.125, 0.9415, 0.0, 0.9415, 0.0, 0.5526, 0.25, 0.5526, 0.25, 0.9415, 0.125, 0.9415, 0.125, 0.5526, 0.375, 0.5526, 0.375, 0.9415, 0.25, 0.9415, 0.25, 0.5526, 0.5, 0.5526, 0.5, 0.9415, 0.375, 0.9415, 0.375, 0.5526, 0.625, 0.5526, 0.625, 0.9415, 0.5, 0.9415, 0.5, 0.5526, 0.75, 0.5526, 0.75, 0.9415, 0.625, 0.9415, 0.625, 0.5526, 0.875, 0.5526, 0.875, 0.9415, 0.75, 0.9415, 0.75, 0.5526, 1.0, 0.5526, 1.0, 0.9415, 0.875, 0.9415, 0.875, 0.5526, 1.0, 0.5, 1.0, 0.5526, 0.875, 0.5526, 0.875, 0.5, 0.875, 0.5, 0.875, 0.5526, 0.75, 0.5526, 0.75, 0.5, 0.75, 0.5, 0.75, 0.5526, 0.625, 0.5526, 0.625, 0.5, 0.625, 0.5, 0.625, 0.5526, 0.5, 0.5526, 0.5, 0.5, 0.5, 0.5, 0.5, 0.5526, 0.375, 0.5526, 0.375, 0.5, 0.375, 0.5, 0.375, 0.5526, 0.25, 0.5526, 0.25, 0.5, 0.25, 0.5, 0.25, 0.5526, 0.125, 0.5526, 0.125, 0.5, 0.125, 0.5, 0.125, 0.5526, 0.0, 0.5526, 0.0, 0.5, 0.125, 0.5638, 0.125, 0.9574, 0.0, 0.9574, 0.0, 0.5638, 0.25, 0.5638, 0.25, 0.9574, 0.125, 0.9574, 0.125, 0.5638, 0.375, 0.5638, 0.375, 0.9574, 0.25, 0.9574, 0.25, 0.5638, 0.5, 0.5638, 0.5, 0.9574, 0.375, 0.9574, 0.375, 0.5638, 0.625, 0.5638, 0.625, 0.9574, 0.5, 0.9574, 0.5, 0.5638, 0.75, 0.5638, 0.75, 0.9574, 0.625, 0.9574, 0.625, 0.5638, 0.875, 0.5638, 0.875, 0.9574, 0.75, 0.9574, 0.75, 0.5638, 1.0, 0.5638, 1.0, 0.9574, 0.875, 0.9574, 0.875, 0.5638, 1.0, 0.5, 1.0, 0.5638, 0.875, 0.5638, 0.875, 0.5, 0.875, 0.5, 0.875, 0.5638, 0.75, 0.5638, 0.75, 0.5, 0.75, 0.5, 0.75, 0.5638, 0.625, 0.5638, 0.625, 0.5, 0.625, 0.5, 0.625, 0.5638, 0.5, 0.5638, 0.5, 0.5, 0.5, 0.5, 0.5, 0.5638, 0.375, 0.5638, 0.375, 0.5, 0.375, 0.5, 0.375, 0.5638, 0.25, 0.5638, 0.25, 0.5, 0.25, 0.5, 0.25, 0.5638, 0.125, 0.5638, 0.125, 0.5, 0.125, 0.5, 0.125, 0.5638, 0.0, 0.5638, 0.0, 0.5, 0.125, 0.5557, 0.125, 0.9141, 0.0, 0.9141, 0.0, 0.5557, 0.25, 0.5557, 0.25, 0.9141, 0.125, 0.9141, 0.125, 0.5557, 0.375, 0.5557, 0.375, 0.9141, 0.25, 0.9141, 0.25, 0.5557, 0.5, 0.5557, 0.5, 0.9141, 0.375, 0.9141, 0.375, 0.5557, 0.625, 0.5557, 0.625, 0.9141, 0.5, 0.9141, 0.5, 0.5557, 0.75, 0.5557, 0.75, 0.9141, 0.625, 0.9141, 0.625, 0.5557, 0.875, 0.5557, 0.875, 0.9141, 0.75, 0.9141, 0.75, 0.5557, 1.0, 0.5557, 1.0, 0.9141, 0.875, 0.9141, 0.875, 0.5557, 1.0, 0.5, 1.0, 0.5557, 0.875, 0.5557, 0.875, 0.5, 0.875, 0.5, 0.875, 0.5557, 0.75, 0.5557, 0.75, 0.5, 0.75, 0.5, 0.75, 0.5557, 0.625, 0.5557, 0.625, 0.5, 0.625, 0.5, 0.625, 0.5557, 0.5, 0.5557, 0.5, 0.5, 0.5, 0.5, 0.5, 0.5557, 0.375, 0.5557, 0.375, 0.5, 0.375, 0.5, 0.375, 0.5557, 0.25, 0.5557, 0.25, 0.5, 0.25, 0.5, 0.25, 0.5557, 0.125, 0.5557, 0.125, 0.5, 0.125, 0.5, 0.125, 0.5557, 0.0, 0.5557, 0.0, 0.5, 1.0, 0.0, 1.0, 0.0, 1.0, 0.0, 1.0, 0.0, 0.0, 0.0, 0.0, 0.0, 0.0, 0.0, 0.0, 0.0, 1.0, 0.0, 0.0, 0.0, 0.0, 0.0, 1.0, 0.0, 1.0, 0.0, 1.0, 0.0, 0.0, 0.0, 0.0, 0.0, 0.0, 0.0, 0.0, 0.0, 0.0, 0.0, 0.0, 0.0, 1.0, 0.0, 1.0, 0.0, 1.0, 0.0, 1.0, 0.0, 1.0, 0.0, 0.0, 0.0, 0.0, 0.0, 1.0, 0.0, 1.0, 0.0, 1.0, 0.0, 0.0, 0.0, 0.0, 0.0, 1.0, 0.0, 1.0, 0.0, 1.0, 0.0, 1.0, 0.0, 0.0, 0.0, 0.0, 0.0, 0.0, 0.0, 0.0, 0.0, 1.0, 0.0, 0.0, 0.0, 0.0, 0.0, 1.0, 0.0, 1.0, 0.0, 1.0, 0.0, 0.0, 0.0, 0.0, 0.0, 1.0, 0.0, 1.0, 0.0, 1.0, 0.0, 1.0, 0.0, 0.0, 0.0, 0.0, 0.0, 0.0, 0.0, 0.0, 0.0, 1.0, 0.0, 0.0, 0.0, 0.0, 0.0, 1.0, 0.0, 1.0, 0.0, 1.0, 0.0, 0.0, 0.0, 0.0, 0.0, 0.4838, 0.5, 0.5009, 0.5, 0.5009, 0.5109, 0.4838, 0.5109, 0.625, 0.55, 0.5009, 0.55, 0.5009, 0.5109, 0.625, 0.5109, 0.625, 0.6, 0.5009, 0.6, 0.5009, 0.55, 0.625, 0.55, 0.625, 0.65, 0.5009, 0.65, 0.5009, 0.6, 0.625, 0.6, 0.625, 0.7, 0.5009, 0.7, 0.5009, 0.65, 0.625, 0.65, 0.625, 0.7125, 0.5009, 0.7125, 0.5009, 0.7, 0.625, 0.7, 0.625, 0.725, 0.5009, 0.725, 0.5009, 0.7125, 0.625, 0.7125, 0.0, 0.0, 0.425, 0.6479, 0.5009, 0.725, 0.625, 0.725, 0.0, 0.0, 0.4838, 0.7375, 0.425, 0.6479, 0.0, 0.0, 0.375, 0.375, 0.2103, 0.2103, 0.3277, 0.4801, 0.4375, 0.5625, 0.0, 0.0, 0.0, 0.0, 0.0, 0.0, 0.0, 0.0, 0.6875, 0.5, 0.6264, 0.5, 0.4964, 0.4951, 0.296, 0.2804, 0.75, 0.5, 0.6875, 0.5, 0.296, 0.2804, 0.09107, 0.06072, 0.6264, 0.5, 0.625, 0.5, 0.5009, 0.5, 0.4964, 0.4951, 0.0, 0.0, 0.0, 0.0, 0.0, 0.0, 0.0, 0.0])
me_cube.materials.append(mat_material)
me_cube.use_remesh_preserve_volume = False
me_cube.use_remesh_preserve_attributes = False
me_cube.use_mirror_vertex_groups = False
me_cube.update()

# ---- objects
ob_tank = bpy.data.objects.new('tank', me_cube)
ob_light = bpy.data.objects.new('Light', light_light)
ob_camera = bpy.data.objects.new('Camera', cam_camera)
ob_side = bpy.data.objects.new('side', None)
ob_top = bpy.data.objects.new('top', None)
ob_back = bpy.data.objects.new('back', None)
ob_front = bpy.data.objects.new('front', None)

# ---- transforms, parenting, visibility, modifiers, constraints
ob_tank.location = (0.0, 0.0, 0.0)
ob_tank.lock_rotations_4d = False
ob_tank.empty_display_type = 'ARROWS'
ob_tank.lineart.crease_threshold = 0.0
_m = ob_tank.modifiers.new('Mirror', 'MIRROR')
_m.use_clip = True
_m = ob_tank.modifiers.new('Subdivision', 'SUBSURF')
_m.uv_smooth = 'PRESERVE_CORNERS'
ob_light.location = (4.076, 1.005, 5.904)
ob_light.rotation_euler = (0.6503, 0.05522, 1.866)
ob_light.lock_rotations_4d = False
ob_light.empty_display_type = 'ARROWS'
ob_light.color = (0.0, 0.0, 0.0, 0.0)
ob_light.lineart.crease_threshold = 0.0
ob_camera.location = (7.359, -6.926, 4.958)
ob_camera.rotation_euler = (1.109, 0.0, 0.8149)
ob_camera.lock_rotations_4d = False
ob_camera.empty_display_type = 'ARROWS'
ob_camera.color = (0.0, 0.0, 0.0, 0.0)
ob_camera.display_type = 'WIRE'
ob_camera.lineart.crease_threshold = 0.0
ob_side.location = (0.0, -0.3311, 2.178)
ob_side.rotation_euler = (1.571, -0.0, 1.571)
ob_side.scale = (2.503, 2.503, 2.503)
ob_side.empty_display_type = 'IMAGE'
ob_side.empty_display_size = 5.0
ob_side.use_empty_image_alpha = True
ob_side.color = (1.0, 1.0, 1.0, 0.5)
ob_side.lineart.crease_threshold = 0.0
ob_top.location = (0.0, -0.3124, 0.0)
ob_top.rotation_euler = (0.0, -0.0, 1.571)
ob_top.scale = (2.486, 2.486, 2.486)
ob_top.empty_display_type = 'IMAGE'
ob_top.empty_display_size = 5.0
ob_top.color = (1.0, 1.0, 1.0, 0.1)
ob_top.lineart.crease_threshold = 0.0
ob_back.location = (0.0, 0.1717, 2.297)
ob_back.rotation_euler = (1.571, -0.0, -0.0)
ob_back.scale = (0.9897, 0.9897, 0.9897)
ob_back.empty_display_type = 'IMAGE'
ob_back.empty_display_size = 5.0
ob_back.use_empty_image_alpha = True
ob_back.color = (1.0, 1.0, 1.0, 0.2812)
ob_back.lineart.crease_threshold = 0.0
ob_front.location = (0.0, 0.0, 2.32)
ob_front.rotation_euler = (1.571, -0.0, -0.0)
ob_front.empty_display_type = 'IMAGE'
ob_front.empty_display_size = 5.0
ob_front.use_empty_image_alpha = True
ob_front.color = (1.0, 1.0, 1.0, 0.5)
ob_front.lineart.crease_threshold = 0.0

# ---- collection membership
col_collection.objects.link(ob_tank)
col_collection.objects.link(ob_light)
col_collection.objects.link(ob_camera)
col_blueprint.objects.link(ob_side)
col_blueprint.objects.link(ob_top)
col_blueprint.objects.link(ob_back)
col_blueprint.objects.link(ob_front)

# ---- scene / render settings (as saved in the file)
scene.camera = ob_camera
scene.frame_start = 1; scene.frame_end = 250; scene.frame_set(3)
scene.render.engine = 'BLENDER_EEVEE_NEXT'
scene.cycles.use_denoising = False
scene.cycles.samples = 128
scene.cycles.sampling_pattern = 'TABULATED_SOBOL'
scene.cycles.use_adaptive_sampling = False
scene.cycles.use_light_tree = False
scene.view_settings.view_transform = 'Filmic'
bpy.context.view_layer.update()
